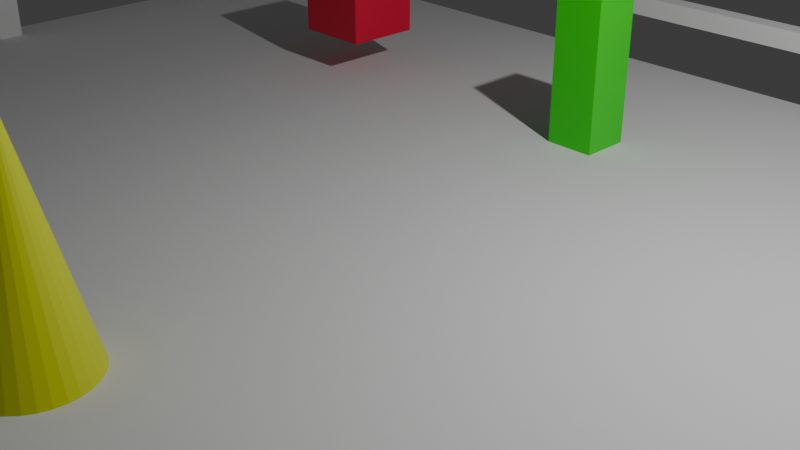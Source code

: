 # Source: Doorways_Milestone16_PorchAssetPass.blend  (saved by Blender 5.1.30; exported with 4.5.12 LTS)
import bpy
from mathutils import Matrix  # noqa: F401  (used for matrix-valued properties, if any)

bpy.ops.wm.read_factory_settings(use_empty=True)
scene = bpy.context.scene
scene.name = 'Scene'

# ---- collections
col_collection = bpy.data.collections.new('Collection'); scene.collection.children.link(col_collection)
col_00_blockout = bpy.data.collections.new('00_Blockout'); scene.collection.children.link(col_00_blockout)
col_01_porch = bpy.data.collections.new('01_Porch'); scene.collection.children.link(col_01_porch)
col_02_temple = bpy.data.collections.new('02_Temple'); scene.collection.children.link(col_02_temple)
col_03_mountains = bpy.data.collections.new('03_Mountains'); scene.collection.children.link(col_03_mountains)
col_04_waterfall = bpy.data.collections.new('04_Waterfall'); scene.collection.children.link(col_04_waterfall)
col_05_export = bpy.data.collections.new('05_Export'); scene.collection.children.link(col_05_export)

# ---- materials (node trees are filled in below, after node groups)
mat_material_003 = bpy.data.materials.new('Material.003')
mat_material_002 = bpy.data.materials.new('Material.002')
mat_mat_blckout_water = bpy.data.materials.new('MAT_Blckout_Water')
mat_material_001 = bpy.data.materials.new('Material.001')

# ---- material node trees
mat_material_003.use_nodes = True; mat_material_003.node_tree.nodes.clear()
_N = mat_material_003.node_tree.nodes; _L = mat_material_003.node_tree.links
n0 = _N.new('ShaderNodeBsdfPrincipled'); n0.name = 'Principled BSDF'; n0.location = (-200, 100)
n0.inputs[0].default_value = (0.01486, 0.8, 0.006589, 1.0)
n1 = _N.new('ShaderNodeOutputMaterial'); n1.name = 'Material Output'; n1.location = (200, 100)
_L.new(n0.outputs[0], n1.inputs[0])
n1.is_active_output = True
mat_material_002.use_nodes = True; mat_material_002.node_tree.nodes.clear()
_N = mat_material_002.node_tree.nodes; _L = mat_material_002.node_tree.links
n0 = _N.new('ShaderNodeBsdfPrincipled'); n0.name = 'Principled BSDF'; n0.location = (-200, 100)
n0.inputs[0].default_value = (0.7272, 0.8, 0.007224, 1.0)
n1 = _N.new('ShaderNodeOutputMaterial'); n1.name = 'Material Output'; n1.location = (200, 100)
_L.new(n0.outputs[0], n1.inputs[0])
n1.is_active_output = True
mat_mat_blckout_water.use_nodes = True; mat_mat_blckout_water.node_tree.nodes.clear()
_N = mat_mat_blckout_water.node_tree.nodes; _L = mat_mat_blckout_water.node_tree.links
n0 = _N.new('ShaderNodeBsdfPrincipled'); n0.name = 'Principled BSDF'; n0.location = (-200, 100)
n0.inputs[0].default_value = (0.08394, 0.0525, 0.8, 1.0)
n1 = _N.new('ShaderNodeOutputMaterial'); n1.name = 'Material Output'; n1.location = (200, 100)
_L.new(n0.outputs[0], n1.inputs[0])
n1.is_active_output = True
mat_material_001.use_nodes = True; mat_material_001.node_tree.nodes.clear()
_N = mat_material_001.node_tree.nodes; _L = mat_material_001.node_tree.links
n0 = _N.new('ShaderNodeBsdfPrincipled'); n0.name = 'Principled BSDF'; n0.location = (-200, 100)
n0.inputs[0].default_value = (0.8, 0.003506, 0.04644, 1.0)
n1 = _N.new('ShaderNodeOutputMaterial'); n1.name = 'Material Output'; n1.location = (200, 100)
_L.new(n0.outputs[0], n1.inputs[0])
n1.is_active_output = True

# ---- world
world_world = bpy.data.worlds.new('World'); scene.world = world_world
world_world.use_nodes = True; world_world.node_tree.nodes.clear()
_N = world_world.node_tree.nodes; _L = world_world.node_tree.links
n0 = _N.new('ShaderNodeOutputWorld'); n0.name = 'World Output'; n0.location = (200, 100)
n1 = _N.new('ShaderNodeBackground'); n1.name = 'Background'; n1.location = (-200, 100)
n1.inputs[0].default_value = (0.05088, 0.05088, 0.05088, 1.0)
_L.new(n1.outputs[0], n0.inputs[0])
n0.is_active_output = True
world_world.color = (0.05088, 0.05088, 0.05088)
world_world.sun_shadow_jitter_overblur = 0.0

# ---- cameras
cam_camera = bpy.data.cameras.new('Camera')
cam_camera.clip_end = 100.0
cam_camera.ortho_scale = 7.314

# ---- lights
light_light = bpy.data.lights.new('Light', 'POINT')
light_light.energy = 1000.0
light_light.shadow_soft_size = 0.1

# ---- meshes
me_cube_001 = bpy.data.meshes.new('Cube.001')
me_cube_001.from_pydata([(-9.0, -6.0, -0.2), (-9.0, -6.0, 0.2), (-9.0, 6.0, -0.2), (-9.0, 6.0, 0.2), (9.0, -6.0, -0.2), (9.0, -6.0, 0.2), (9.0, 6.0, -0.2), (9.0, 6.0, 0.2)], [], [(0, 1, 3, 2), (2, 3, 7, 6), (6, 7, 5, 4), (4, 5, 1, 0), (2, 6, 4, 0), (7, 3, 1, 5)])
_uv = me_cube_001.uv_layers.new(name='UVMap')
_uv.uv.foreach_set('vector', [0.375, 0.0, 0.625, 0.0, 0.625, 0.25, 0.375, 0.25, 0.375, 0.25, 0.625, 0.25, 0.625, 0.5, 0.375, 0.5, 0.375, 0.5, 0.625, 0.5, 0.625, 0.75, 0.375, 0.75, 0.375, 0.75, 0.625, 0.75, 0.625, 1.0, 0.375, 1.0, 0.125, 0.5, 0.375, 0.5, 0.375, 0.75, 0.125, 0.75, 0.625, 0.5, 0.875, 0.5, 0.875, 0.75, 0.625, 0.75])
me_cube_001.update()
me_cube_002 = bpy.data.meshes.new('Cube.002')
me_cube_002.from_pydata([(-7.0, -4.0, -0.25), (-7.0, -4.0, 0.25), (-7.0, 4.0, -0.25), (-7.0, 4.0, 0.25), (7.0, -4.0, -0.25), (7.0, -4.0, 0.25), (7.0, 4.0, -0.25), (7.0, 4.0, 0.25)], [], [(0, 1, 3, 2), (2, 3, 7, 6), (6, 7, 5, 4), (4, 5, 1, 0), (2, 6, 4, 0), (7, 3, 1, 5)])
_uv = me_cube_002.uv_layers.new(name='UVMap')
_uv.uv.foreach_set('vector', [0.375, 0.0, 0.625, 0.0, 0.625, 0.25, 0.375, 0.25, 0.375, 0.25, 0.625, 0.25, 0.625, 0.5, 0.375, 0.5, 0.375, 0.5, 0.625, 0.5, 0.625, 0.75, 0.375, 0.75, 0.375, 0.75, 0.625, 0.75, 0.625, 1.0, 0.375, 1.0, 0.125, 0.5, 0.375, 0.5, 0.375, 0.75, 0.125, 0.75, 0.625, 0.5, 0.875, 0.5, 0.875, 0.75, 0.625, 0.75])
me_cube_002.update()
me_cube_003 = bpy.data.meshes.new('Cube.003')
me_cube_003.from_pydata([(-6.0, -0.5, -0.125), (-6.0, -0.5, 0.125), (-6.0, 0.5, -0.125), (-6.0, 0.5, 0.125), (6.0, -0.5, -0.125), (6.0, -0.5, 0.125), (6.0, 0.5, -0.125), (6.0, 0.5, 0.125)], [], [(0, 1, 3, 2), (2, 3, 7, 6), (6, 7, 5, 4), (4, 5, 1, 0), (2, 6, 4, 0), (7, 3, 1, 5)])
_uv = me_cube_003.uv_layers.new(name='UVMap')
_uv.uv.foreach_set('vector', [0.375, 0.0, 0.625, 0.0, 0.625, 0.25, 0.375, 0.25, 0.375, 0.25, 0.625, 0.25, 0.625, 0.5, 0.375, 0.5, 0.375, 0.5, 0.625, 0.5, 0.625, 0.75, 0.375, 0.75, 0.375, 0.75, 0.625, 0.75, 0.625, 1.0, 0.375, 1.0, 0.125, 0.5, 0.375, 0.5, 0.375, 0.75, 0.125, 0.75, 0.625, 0.5, 0.875, 0.5, 0.875, 0.75, 0.625, 0.75])
me_cube_003.update()
me_cube_004 = bpy.data.meshes.new('Cube.004')
me_cube_004.from_pydata([(-6.0, -0.5, -0.125), (-6.0, -0.5, 0.125), (-6.0, 0.5, -0.125), (-6.0, 0.5, 0.125), (6.0, -0.5, -0.125), (6.0, -0.5, 0.125), (6.0, 0.5, -0.125), (6.0, 0.5, 0.125)], [], [(0, 1, 3, 2), (2, 3, 7, 6), (6, 7, 5, 4), (4, 5, 1, 0), (2, 6, 4, 0), (7, 3, 1, 5)])
_uv = me_cube_004.uv_layers.new(name='UVMap')
_uv.uv.foreach_set('vector', [0.375, 0.0, 0.625, 0.0, 0.625, 0.25, 0.375, 0.25, 0.375, 0.25, 0.625, 0.25, 0.625, 0.5, 0.375, 0.5, 0.375, 0.5, 0.625, 0.5, 0.625, 0.75, 0.375, 0.75, 0.375, 0.75, 0.625, 0.75, 0.625, 1.0, 0.375, 1.0, 0.125, 0.5, 0.375, 0.5, 0.375, 0.75, 0.125, 0.75, 0.625, 0.5, 0.875, 0.5, 0.875, 0.75, 0.625, 0.75])
me_cube_004.update()
me_cube_005 = bpy.data.meshes.new('Cube.005')
me_cube_005.from_pydata([(-6.0, -0.5, -0.125), (-6.0, -0.5, 0.125), (-6.0, 0.5, -0.125), (-6.0, 0.5, 0.125), (6.0, -0.5, -0.125), (6.0, -0.5, 0.125), (6.0, 0.5, -0.125), (6.0, 0.5, 0.125)], [], [(0, 1, 3, 2), (2, 3, 7, 6), (6, 7, 5, 4), (4, 5, 1, 0), (2, 6, 4, 0), (7, 3, 1, 5)])
_uv = me_cube_005.uv_layers.new(name='UVMap')
_uv.uv.foreach_set('vector', [0.375, 0.0, 0.625, 0.0, 0.625, 0.25, 0.375, 0.25, 0.375, 0.25, 0.625, 0.25, 0.625, 0.5, 0.375, 0.5, 0.375, 0.5, 0.625, 0.5, 0.625, 0.75, 0.375, 0.75, 0.375, 0.75, 0.625, 0.75, 0.625, 1.0, 0.375, 1.0, 0.125, 0.5, 0.375, 0.5, 0.375, 0.75, 0.125, 0.75, 0.625, 0.5, 0.875, 0.5, 0.875, 0.75, 0.625, 0.75])
me_cube_005.update()
me_cube_006 = bpy.data.meshes.new('Cube.006')
me_cube_006.from_pydata([(-6.0, -0.5, -0.125), (-6.0, -0.5, 0.125), (-6.0, 0.5, -0.125), (-6.0, 0.5, 0.125), (6.0, -0.5, -0.125), (6.0, -0.5, 0.125), (6.0, 0.5, -0.125), (6.0, 0.5, 0.125)], [], [(0, 1, 3, 2), (2, 3, 7, 6), (6, 7, 5, 4), (4, 5, 1, 0), (2, 6, 4, 0), (7, 3, 1, 5)])
_uv = me_cube_006.uv_layers.new(name='UVMap')
_uv.uv.foreach_set('vector', [0.375, 0.0, 0.625, 0.0, 0.625, 0.25, 0.375, 0.25, 0.375, 0.25, 0.625, 0.25, 0.625, 0.5, 0.375, 0.5, 0.375, 0.5, 0.625, 0.5, 0.625, 0.75, 0.375, 0.75, 0.375, 0.75, 0.625, 0.75, 0.625, 1.0, 0.375, 1.0, 0.125, 0.5, 0.375, 0.5, 0.375, 0.75, 0.125, 0.75, 0.625, 0.5, 0.875, 0.5, 0.875, 0.75, 0.625, 0.75])
me_cube_006.update()
me_cube_007 = bpy.data.meshes.new('Cube.007')
me_cube_007.from_pydata([(-6.0, -0.5, -0.125), (-6.0, -0.5, 0.125), (-6.0, 0.5, -0.125), (-6.0, 0.5, 0.125), (6.0, -0.5, -0.125), (6.0, -0.5, 0.125), (6.0, 0.5, -0.125), (6.0, 0.5, 0.125)], [], [(0, 1, 3, 2), (2, 3, 7, 6), (6, 7, 5, 4), (4, 5, 1, 0), (2, 6, 4, 0), (7, 3, 1, 5)])
_uv = me_cube_007.uv_layers.new(name='UVMap')
_uv.uv.foreach_set('vector', [0.375, 0.0, 0.625, 0.0, 0.625, 0.25, 0.375, 0.25, 0.375, 0.25, 0.625, 0.25, 0.625, 0.5, 0.375, 0.5, 0.375, 0.5, 0.625, 0.5, 0.625, 0.75, 0.375, 0.75, 0.375, 0.75, 0.625, 0.75, 0.625, 1.0, 0.375, 1.0, 0.125, 0.5, 0.375, 0.5, 0.375, 0.75, 0.125, 0.75, 0.625, 0.5, 0.875, 0.5, 0.875, 0.75, 0.625, 0.75])
me_cube_007.update()
me_cube_008 = bpy.data.meshes.new('Cube.008')
me_cube_008.from_pydata([(-6.0, -0.5, -0.125), (-6.0, -0.5, 0.125), (-6.0, 0.5, -0.125), (-6.0, 0.5, 0.125), (6.0, -0.5, -0.125), (6.0, -0.5, 0.125), (6.0, 0.5, -0.125), (6.0, 0.5, 0.125)], [], [(0, 1, 3, 2), (2, 3, 7, 6), (6, 7, 5, 4), (4, 5, 1, 0), (2, 6, 4, 0), (7, 3, 1, 5)])
_uv = me_cube_008.uv_layers.new(name='UVMap')
_uv.uv.foreach_set('vector', [0.375, 0.0, 0.625, 0.0, 0.625, 0.25, 0.375, 0.25, 0.375, 0.25, 0.625, 0.25, 0.625, 0.5, 0.375, 0.5, 0.375, 0.5, 0.625, 0.5, 0.625, 0.75, 0.375, 0.75, 0.375, 0.75, 0.625, 0.75, 0.625, 1.0, 0.375, 1.0, 0.125, 0.5, 0.375, 0.5, 0.375, 0.75, 0.125, 0.75, 0.625, 0.5, 0.875, 0.5, 0.875, 0.75, 0.625, 0.75])
me_cube_008.update()
me_cube_009 = bpy.data.meshes.new('Cube.009')
me_cube_009.from_pydata([(-6.0, -0.5, -0.125), (-6.0, -0.5, 0.125), (-6.0, 0.5, -0.125), (-6.0, 0.5, 0.125), (6.0, -0.5, -0.125), (6.0, -0.5, 0.125), (6.0, 0.5, -0.125), (6.0, 0.5, 0.125)], [], [(0, 1, 3, 2), (2, 3, 7, 6), (6, 7, 5, 4), (4, 5, 1, 0), (2, 6, 4, 0), (7, 3, 1, 5)])
_uv = me_cube_009.uv_layers.new(name='UVMap')
_uv.uv.foreach_set('vector', [0.375, 0.0, 0.625, 0.0, 0.625, 0.25, 0.375, 0.25, 0.375, 0.25, 0.625, 0.25, 0.625, 0.5, 0.375, 0.5, 0.375, 0.5, 0.625, 0.5, 0.625, 0.75, 0.375, 0.75, 0.375, 0.75, 0.625, 0.75, 0.625, 1.0, 0.375, 1.0, 0.125, 0.5, 0.375, 0.5, 0.375, 0.75, 0.125, 0.75, 0.625, 0.5, 0.875, 0.5, 0.875, 0.75, 0.625, 0.75])
me_cube_009.update()
me_cube_010 = bpy.data.meshes.new('Cube.010')
me_cube_010.from_pydata([(-6.0, -0.5, -0.125), (-6.0, -0.5, 0.125), (-6.0, 0.5, -0.125), (-6.0, 0.5, 0.125), (6.0, -0.5, -0.125), (6.0, -0.5, 0.125), (6.0, 0.5, -0.125), (6.0, 0.5, 0.125)], [], [(0, 1, 3, 2), (2, 3, 7, 6), (6, 7, 5, 4), (4, 5, 1, 0), (2, 6, 4, 0), (7, 3, 1, 5)])
_uv = me_cube_010.uv_layers.new(name='UVMap')
_uv.uv.foreach_set('vector', [0.375, 0.0, 0.625, 0.0, 0.625, 0.25, 0.375, 0.25, 0.375, 0.25, 0.625, 0.25, 0.625, 0.5, 0.375, 0.5, 0.375, 0.5, 0.625, 0.5, 0.625, 0.75, 0.375, 0.75, 0.375, 0.75, 0.625, 0.75, 0.625, 1.0, 0.375, 1.0, 0.125, 0.5, 0.375, 0.5, 0.375, 0.75, 0.125, 0.75, 0.625, 0.5, 0.875, 0.5, 0.875, 0.75, 0.625, 0.75])
me_cube_010.update()
me_cube_011 = bpy.data.meshes.new('Cube.011')
me_cube_011.from_pydata([(-6.0, -0.5, -0.125), (-6.0, -0.5, 0.125), (-6.0, 0.5, -0.125), (-6.0, 0.5, 0.125), (6.0, -0.5, -0.125), (6.0, -0.5, 0.125), (6.0, 0.5, -0.125), (6.0, 0.5, 0.125)], [], [(0, 1, 3, 2), (2, 3, 7, 6), (6, 7, 5, 4), (4, 5, 1, 0), (2, 6, 4, 0), (7, 3, 1, 5)])
_uv = me_cube_011.uv_layers.new(name='UVMap')
_uv.uv.foreach_set('vector', [0.375, 0.0, 0.625, 0.0, 0.625, 0.25, 0.375, 0.25, 0.375, 0.25, 0.625, 0.25, 0.625, 0.5, 0.375, 0.5, 0.375, 0.5, 0.625, 0.5, 0.625, 0.75, 0.375, 0.75, 0.375, 0.75, 0.625, 0.75, 0.625, 1.0, 0.375, 1.0, 0.125, 0.5, 0.375, 0.5, 0.375, 0.75, 0.125, 0.75, 0.625, 0.5, 0.875, 0.5, 0.875, 0.75, 0.625, 0.75])
me_cube_011.update()
me_cube_012 = bpy.data.meshes.new('Cube.012')
me_cube_012.from_pydata([(-5.0, -2.0, -1.6), (-5.0, -2.0, 1.6), (-5.0, 2.0, -1.6), (-5.0, 2.0, 1.6), (5.0, -2.0, -1.6), (5.0, -2.0, 1.6), (5.0, 2.0, -1.6), (5.0, 2.0, 1.6)], [], [(0, 1, 3, 2), (2, 3, 7, 6), (6, 7, 5, 4), (4, 5, 1, 0), (2, 6, 4, 0), (7, 3, 1, 5)])
_uv = me_cube_012.uv_layers.new(name='UVMap')
_uv.uv.foreach_set('vector', [0.375, 0.0, 0.625, 0.0, 0.625, 0.25, 0.375, 0.25, 0.375, 0.25, 0.625, 0.25, 0.625, 0.5, 0.375, 0.5, 0.375, 0.5, 0.625, 0.5, 0.625, 0.75, 0.375, 0.75, 0.375, 0.75, 0.625, 0.75, 0.625, 1.0, 0.375, 1.0, 0.125, 0.5, 0.375, 0.5, 0.375, 0.75, 0.125, 0.75, 0.625, 0.5, 0.875, 0.5, 0.875, 0.75, 0.625, 0.75])
me_cube_012.update()
me_cube_013 = bpy.data.meshes.new('Cube.013')
me_cube_013.from_pydata([(-6.0, -2.5, -0.3), (-6.0, -2.5, 0.3), (-6.0, 2.5, -0.3), (-6.0, 2.5, 0.3), (6.0, -2.5, -0.3), (6.0, -2.5, 0.3), (6.0, 2.5, -0.3), (6.0, 2.5, 0.3)], [], [(0, 1, 3, 2), (2, 3, 7, 6), (6, 7, 5, 4), (4, 5, 1, 0), (2, 6, 4, 0), (7, 3, 1, 5)])
_uv = me_cube_013.uv_layers.new(name='UVMap')
_uv.uv.foreach_set('vector', [0.375, 0.0, 0.625, 0.0, 0.625, 0.25, 0.375, 0.25, 0.375, 0.25, 0.625, 0.25, 0.625, 0.5, 0.375, 0.5, 0.375, 0.5, 0.625, 0.5, 0.625, 0.75, 0.375, 0.75, 0.375, 0.75, 0.625, 0.75, 0.625, 1.0, 0.375, 1.0, 0.125, 0.5, 0.375, 0.5, 0.375, 0.75, 0.125, 0.75, 0.625, 0.5, 0.875, 0.5, 0.875, 0.75, 0.625, 0.75])
me_cube_013.update()
me_cube_014 = bpy.data.meshes.new('Cube.014')
me_cube_014.from_pydata([(-0.225, -0.225, -2.0), (-0.225, -0.225, 2.0), (-0.225, 0.225, -2.0), (-0.225, 0.225, 2.0), (0.225, -0.225, -2.0), (0.225, -0.225, 2.0), (0.225, 0.225, -2.0), (0.225, 0.225, 2.0)], [], [(0, 1, 3, 2), (2, 3, 7, 6), (6, 7, 5, 4), (4, 5, 1, 0), (2, 6, 4, 0), (7, 3, 1, 5)])
_uv = me_cube_014.uv_layers.new(name='UVMap')
_uv.uv.foreach_set('vector', [0.375, 0.0, 0.625, 0.0, 0.625, 0.25, 0.375, 0.25, 0.375, 0.25, 0.625, 0.25, 0.625, 0.5, 0.375, 0.5, 0.375, 0.5, 0.625, 0.5, 0.625, 0.75, 0.375, 0.75, 0.375, 0.75, 0.625, 0.75, 0.625, 1.0, 0.375, 1.0, 0.125, 0.5, 0.375, 0.5, 0.375, 0.75, 0.125, 0.75, 0.625, 0.5, 0.875, 0.5, 0.875, 0.75, 0.625, 0.75])
me_cube_014.update()
me_cube_015 = bpy.data.meshes.new('Cube.015')
me_cube_015.from_pydata([(-0.225, -0.225, -2.0), (-0.225, -0.225, 2.0), (-0.225, 0.225, -2.0), (-0.225, 0.225, 2.0), (0.225, -0.225, -2.0), (0.225, -0.225, 2.0), (0.225, 0.225, -2.0), (0.225, 0.225, 2.0)], [], [(0, 1, 3, 2), (2, 3, 7, 6), (6, 7, 5, 4), (4, 5, 1, 0), (2, 6, 4, 0), (7, 3, 1, 5)])
_uv = me_cube_015.uv_layers.new(name='UVMap')
_uv.uv.foreach_set('vector', [0.375, 0.0, 0.625, 0.0, 0.625, 0.25, 0.375, 0.25, 0.375, 0.25, 0.625, 0.25, 0.625, 0.5, 0.375, 0.5, 0.375, 0.5, 0.625, 0.5, 0.625, 0.75, 0.375, 0.75, 0.375, 0.75, 0.625, 0.75, 0.625, 1.0, 0.375, 1.0, 0.125, 0.5, 0.375, 0.5, 0.375, 0.75, 0.125, 0.75, 0.625, 0.5, 0.875, 0.5, 0.875, 0.75, 0.625, 0.75])
me_cube_015.update()
me_cube_016 = bpy.data.meshes.new('Cube.016')
me_cube_016.from_pydata([(-0.225, -0.225, -2.0), (-0.225, -0.225, 2.0), (-0.225, 0.225, -2.0), (-0.225, 0.225, 2.0), (0.225, -0.225, -2.0), (0.225, -0.225, 2.0), (0.225, 0.225, -2.0), (0.225, 0.225, 2.0)], [], [(0, 1, 3, 2), (2, 3, 7, 6), (6, 7, 5, 4), (4, 5, 1, 0), (2, 6, 4, 0), (7, 3, 1, 5)])
_uv = me_cube_016.uv_layers.new(name='UVMap')
_uv.uv.foreach_set('vector', [0.375, 0.0, 0.625, 0.0, 0.625, 0.25, 0.375, 0.25, 0.375, 0.25, 0.625, 0.25, 0.625, 0.5, 0.375, 0.5, 0.375, 0.5, 0.625, 0.5, 0.625, 0.75, 0.375, 0.75, 0.375, 0.75, 0.625, 0.75, 0.625, 1.0, 0.375, 1.0, 0.125, 0.5, 0.375, 0.5, 0.375, 0.75, 0.125, 0.75, 0.625, 0.5, 0.875, 0.5, 0.875, 0.75, 0.625, 0.75])
me_cube_016.update()
me_cube_017 = bpy.data.meshes.new('Cube.017')
me_cube_017.from_pydata([(-0.225, -0.225, -2.0), (-0.225, -0.225, 2.0), (-0.225, 0.225, -2.0), (-0.225, 0.225, 2.0), (0.225, -0.225, -2.0), (0.225, -0.225, 2.0), (0.225, 0.225, -2.0), (0.225, 0.225, 2.0)], [], [(0, 1, 3, 2), (2, 3, 7, 6), (6, 7, 5, 4), (4, 5, 1, 0), (2, 6, 4, 0), (7, 3, 1, 5)])
_uv = me_cube_017.uv_layers.new(name='UVMap')
_uv.uv.foreach_set('vector', [0.375, 0.0, 0.625, 0.0, 0.625, 0.25, 0.375, 0.25, 0.375, 0.25, 0.625, 0.25, 0.625, 0.5, 0.375, 0.5, 0.375, 0.5, 0.625, 0.5, 0.625, 0.75, 0.375, 0.75, 0.375, 0.75, 0.625, 0.75, 0.625, 1.0, 0.375, 1.0, 0.125, 0.5, 0.375, 0.5, 0.375, 0.75, 0.125, 0.75, 0.625, 0.5, 0.875, 0.5, 0.875, 0.75, 0.625, 0.75])
me_cube_017.update()
me_cube_018 = bpy.data.meshes.new('Cube.018')
me_cube_018.from_pydata([(-8.75, -0.125, -0.125), (-8.75, -0.125, 0.125), (-8.75, 0.125, -0.125), (-8.75, 0.125, 0.125), (8.75, -0.125, -0.125), (8.75, -0.125, 0.125), (8.75, 0.125, -0.125), (8.75, 0.125, 0.125)], [], [(0, 1, 3, 2), (2, 3, 7, 6), (6, 7, 5, 4), (4, 5, 1, 0), (2, 6, 4, 0), (7, 3, 1, 5)])
_uv = me_cube_018.uv_layers.new(name='UVMap')
_uv.uv.foreach_set('vector', [0.375, 0.0, 0.625, 0.0, 0.625, 0.25, 0.375, 0.25, 0.375, 0.25, 0.625, 0.25, 0.625, 0.5, 0.375, 0.5, 0.375, 0.5, 0.625, 0.5, 0.625, 0.75, 0.375, 0.75, 0.375, 0.75, 0.625, 0.75, 0.625, 1.0, 0.375, 1.0, 0.125, 0.5, 0.375, 0.5, 0.375, 0.75, 0.125, 0.75, 0.625, 0.5, 0.875, 0.5, 0.875, 0.75, 0.625, 0.75])
me_cube_018.update()
me_cube_019 = bpy.data.meshes.new('Cube.019')
me_cube_019.from_pydata([(-0.125, -5.75, -0.125), (-0.125, -5.75, 0.125), (-0.125, 5.75, -0.125), (-0.125, 5.75, 0.125), (0.125, -5.75, -0.125), (0.125, -5.75, 0.125), (0.125, 5.75, -0.125), (0.125, 5.75, 0.125)], [], [(0, 1, 3, 2), (2, 3, 7, 6), (6, 7, 5, 4), (4, 5, 1, 0), (2, 6, 4, 0), (7, 3, 1, 5)])
_uv = me_cube_019.uv_layers.new(name='UVMap')
_uv.uv.foreach_set('vector', [0.375, 0.0, 0.625, 0.0, 0.625, 0.25, 0.375, 0.25, 0.375, 0.25, 0.625, 0.25, 0.625, 0.5, 0.375, 0.5, 0.375, 0.5, 0.625, 0.5, 0.625, 0.75, 0.375, 0.75, 0.375, 0.75, 0.625, 0.75, 0.625, 1.0, 0.375, 1.0, 0.125, 0.5, 0.375, 0.5, 0.375, 0.75, 0.125, 0.75, 0.625, 0.5, 0.875, 0.5, 0.875, 0.75, 0.625, 0.75])
me_cube_019.update()
me_cube_020 = bpy.data.meshes.new('Cube.020')
me_cube_020.from_pydata([(-0.125, -5.75, -0.125), (-0.125, -5.75, 0.125), (-0.125, 5.75, -0.125), (-0.125, 5.75, 0.125), (0.125, -5.75, -0.125), (0.125, -5.75, 0.125), (0.125, 5.75, -0.125), (0.125, 5.75, 0.125)], [], [(0, 1, 3, 2), (2, 3, 7, 6), (6, 7, 5, 4), (4, 5, 1, 0), (2, 6, 4, 0), (7, 3, 1, 5)])
_uv = me_cube_020.uv_layers.new(name='UVMap')
_uv.uv.foreach_set('vector', [0.375, 0.0, 0.625, 0.0, 0.625, 0.25, 0.375, 0.25, 0.375, 0.25, 0.625, 0.25, 0.625, 0.5, 0.375, 0.5, 0.375, 0.5, 0.625, 0.5, 0.625, 0.75, 0.375, 0.75, 0.375, 0.75, 0.625, 0.75, 0.625, 1.0, 0.375, 1.0, 0.125, 0.5, 0.375, 0.5, 0.375, 0.75, 0.125, 0.75, 0.625, 0.5, 0.875, 0.5, 0.875, 0.75, 0.625, 0.75])
me_cube_020.update()
me_cube_021 = bpy.data.meshes.new('Cube.021')
me_cube_021.from_pydata([(-1.3, -0.125, -0.125), (-1.3, -0.125, 0.125), (-1.3, 0.125, -0.125), (-1.3, 0.125, 0.125), (1.3, -0.125, -0.125), (1.3, -0.125, 0.125), (1.3, 0.125, -0.125), (1.3, 0.125, 0.125)], [], [(0, 1, 3, 2), (2, 3, 7, 6), (6, 7, 5, 4), (4, 5, 1, 0), (2, 6, 4, 0), (7, 3, 1, 5)])
_uv = me_cube_021.uv_layers.new(name='UVMap')
_uv.uv.foreach_set('vector', [0.375, 0.0, 0.625, 0.0, 0.625, 0.25, 0.375, 0.25, 0.375, 0.25, 0.625, 0.25, 0.625, 0.5, 0.375, 0.5, 0.375, 0.5, 0.625, 0.5, 0.625, 0.75, 0.375, 0.75, 0.375, 0.75, 0.625, 0.75, 0.625, 1.0, 0.375, 1.0, 0.125, 0.5, 0.375, 0.5, 0.375, 0.75, 0.125, 0.75, 0.625, 0.5, 0.875, 0.5, 0.875, 0.75, 0.625, 0.75])
me_cube_021.update()
me_cube_022 = bpy.data.meshes.new('Cube.022')
me_cube_022.from_pydata([(-1.3, -0.125, -0.125), (-1.3, -0.125, 0.125), (-1.3, 0.125, -0.125), (-1.3, 0.125, 0.125), (1.3, -0.125, -0.125), (1.3, -0.125, 0.125), (1.3, 0.125, -0.125), (1.3, 0.125, 0.125)], [], [(0, 1, 3, 2), (2, 3, 7, 6), (6, 7, 5, 4), (4, 5, 1, 0), (2, 6, 4, 0), (7, 3, 1, 5)])
_uv = me_cube_022.uv_layers.new(name='UVMap')
_uv.uv.foreach_set('vector', [0.375, 0.0, 0.625, 0.0, 0.625, 0.25, 0.375, 0.25, 0.375, 0.25, 0.625, 0.25, 0.625, 0.5, 0.375, 0.5, 0.375, 0.5, 0.625, 0.5, 0.625, 0.75, 0.375, 0.75, 0.375, 0.75, 0.625, 0.75, 0.625, 1.0, 0.375, 1.0, 0.125, 0.5, 0.375, 0.5, 0.375, 0.75, 0.125, 0.75, 0.625, 0.5, 0.875, 0.5, 0.875, 0.75, 0.625, 0.75])
me_cube_022.update()
me_cube_023 = bpy.data.meshes.new('Cube.023')
me_cube_023.from_pydata([(-0.175, -0.175, -0.6), (-0.175, -0.175, 0.6), (-0.175, 0.175, -0.6), (-0.175, 0.175, 0.6), (0.175, -0.175, -0.6), (0.175, -0.175, 0.6), (0.175, 0.175, -0.6), (0.175, 0.175, 0.6)], [], [(0, 1, 3, 2), (2, 3, 7, 6), (6, 7, 5, 4), (4, 5, 1, 0), (2, 6, 4, 0), (7, 3, 1, 5)])
_uv = me_cube_023.uv_layers.new(name='UVMap')
_uv.uv.foreach_set('vector', [0.375, 0.0, 0.625, 0.0, 0.625, 0.25, 0.375, 0.25, 0.375, 0.25, 0.625, 0.25, 0.625, 0.5, 0.375, 0.5, 0.375, 0.5, 0.625, 0.5, 0.625, 0.75, 0.375, 0.75, 0.375, 0.75, 0.625, 0.75, 0.625, 1.0, 0.375, 1.0, 0.125, 0.5, 0.375, 0.5, 0.375, 0.75, 0.125, 0.75, 0.625, 0.5, 0.875, 0.5, 0.875, 0.75, 0.625, 0.75])
me_cube_023.update()
me_cube_024 = bpy.data.meshes.new('Cube.024')
me_cube_024.from_pydata([(-0.175, -0.175, -0.6), (-0.175, -0.175, 0.6), (-0.175, 0.175, -0.6), (-0.175, 0.175, 0.6), (0.175, -0.175, -0.6), (0.175, -0.175, 0.6), (0.175, 0.175, -0.6), (0.175, 0.175, 0.6)], [], [(0, 1, 3, 2), (2, 3, 7, 6), (6, 7, 5, 4), (4, 5, 1, 0), (2, 6, 4, 0), (7, 3, 1, 5)])
_uv = me_cube_024.uv_layers.new(name='UVMap')
_uv.uv.foreach_set('vector', [0.375, 0.0, 0.625, 0.0, 0.625, 0.25, 0.375, 0.25, 0.375, 0.25, 0.625, 0.25, 0.625, 0.5, 0.375, 0.5, 0.375, 0.5, 0.625, 0.5, 0.625, 0.75, 0.375, 0.75, 0.375, 0.75, 0.625, 0.75, 0.625, 1.0, 0.375, 1.0, 0.125, 0.5, 0.375, 0.5, 0.375, 0.75, 0.125, 0.75, 0.625, 0.5, 0.875, 0.5, 0.875, 0.75, 0.625, 0.75])
me_cube_024.update()
me_cube_025 = bpy.data.meshes.new('Cube.025')
me_cube_025.from_pydata([(-0.175, -0.175, -0.6), (-0.175, -0.175, 0.6), (-0.175, 0.175, -0.6), (-0.175, 0.175, 0.6), (0.175, -0.175, -0.6), (0.175, -0.175, 0.6), (0.175, 0.175, -0.6), (0.175, 0.175, 0.6)], [], [(0, 1, 3, 2), (2, 3, 7, 6), (6, 7, 5, 4), (4, 5, 1, 0), (2, 6, 4, 0), (7, 3, 1, 5)])
_uv = me_cube_025.uv_layers.new(name='UVMap')
_uv.uv.foreach_set('vector', [0.375, 0.0, 0.625, 0.0, 0.625, 0.25, 0.375, 0.25, 0.375, 0.25, 0.625, 0.25, 0.625, 0.5, 0.375, 0.5, 0.375, 0.5, 0.625, 0.5, 0.625, 0.75, 0.375, 0.75, 0.375, 0.75, 0.625, 0.75, 0.625, 1.0, 0.375, 1.0, 0.125, 0.5, 0.375, 0.5, 0.375, 0.75, 0.125, 0.75, 0.625, 0.5, 0.875, 0.5, 0.875, 0.75, 0.625, 0.75])
me_cube_025.update()
me_cube_026 = bpy.data.meshes.new('Cube.026')
me_cube_026.from_pydata([(-0.175, -0.175, -0.6), (-0.175, -0.175, 0.6), (-0.175, 0.175, -0.6), (-0.175, 0.175, 0.6), (0.175, -0.175, -0.6), (0.175, -0.175, 0.6), (0.175, 0.175, -0.6), (0.175, 0.175, 0.6)], [], [(0, 1, 3, 2), (2, 3, 7, 6), (6, 7, 5, 4), (4, 5, 1, 0), (2, 6, 4, 0), (7, 3, 1, 5)])
_uv = me_cube_026.uv_layers.new(name='UVMap')
_uv.uv.foreach_set('vector', [0.375, 0.0, 0.625, 0.0, 0.625, 0.25, 0.375, 0.25, 0.375, 0.25, 0.625, 0.25, 0.625, 0.5, 0.375, 0.5, 0.375, 0.5, 0.625, 0.5, 0.625, 0.75, 0.375, 0.75, 0.375, 0.75, 0.625, 0.75, 0.625, 1.0, 0.375, 1.0, 0.125, 0.5, 0.375, 0.5, 0.375, 0.75, 0.125, 0.75, 0.625, 0.5, 0.875, 0.5, 0.875, 0.75, 0.625, 0.75])
me_cube_026.update()
me_cube_027 = bpy.data.meshes.new('Cube.027')
me_cube_027.from_pydata([(-0.175, -0.175, -0.6), (-0.175, -0.175, 0.6), (-0.175, 0.175, -0.6), (-0.175, 0.175, 0.6), (0.175, -0.175, -0.6), (0.175, -0.175, 0.6), (0.175, 0.175, -0.6), (0.175, 0.175, 0.6)], [], [(0, 1, 3, 2), (2, 3, 7, 6), (6, 7, 5, 4), (4, 5, 1, 0), (2, 6, 4, 0), (7, 3, 1, 5)])
_uv = me_cube_027.uv_layers.new(name='UVMap')
_uv.uv.foreach_set('vector', [0.375, 0.0, 0.625, 0.0, 0.625, 0.25, 0.375, 0.25, 0.375, 0.25, 0.625, 0.25, 0.625, 0.5, 0.375, 0.5, 0.375, 0.5, 0.625, 0.5, 0.625, 0.75, 0.375, 0.75, 0.375, 0.75, 0.625, 0.75, 0.625, 1.0, 0.375, 1.0, 0.125, 0.5, 0.375, 0.5, 0.375, 0.75, 0.125, 0.75, 0.625, 0.5, 0.875, 0.5, 0.875, 0.75, 0.625, 0.75])
me_cube_027.update()
me_cube_028 = bpy.data.meshes.new('Cube.028')
me_cube_028.from_pydata([(-0.175, -0.175, -0.6), (-0.175, -0.175, 0.6), (-0.175, 0.175, -0.6), (-0.175, 0.175, 0.6), (0.175, -0.175, -0.6), (0.175, -0.175, 0.6), (0.175, 0.175, -0.6), (0.175, 0.175, 0.6)], [], [(0, 1, 3, 2), (2, 3, 7, 6), (6, 7, 5, 4), (4, 5, 1, 0), (2, 6, 4, 0), (7, 3, 1, 5)])
_uv = me_cube_028.uv_layers.new(name='UVMap')
_uv.uv.foreach_set('vector', [0.375, 0.0, 0.625, 0.0, 0.625, 0.25, 0.375, 0.25, 0.375, 0.25, 0.625, 0.25, 0.625, 0.5, 0.375, 0.5, 0.375, 0.5, 0.625, 0.5, 0.625, 0.75, 0.375, 0.75, 0.375, 0.75, 0.625, 0.75, 0.625, 1.0, 0.375, 1.0, 0.125, 0.5, 0.375, 0.5, 0.375, 0.75, 0.125, 0.75, 0.625, 0.5, 0.875, 0.5, 0.875, 0.75, 0.625, 0.75])
me_cube_028.update()
me_cube_031 = bpy.data.meshes.new('Cube.031')
me_cube_031.from_pydata([(-1.0, -1.0, -1.0), (-1.0, -1.0, 1.0), (-1.0, 1.0, -1.0), (-1.0, 1.0, 1.0), (1.0, -1.0, -1.0), (1.0, -1.0, 1.0), (1.0, 1.0, -1.0), (1.0, 1.0, 1.0)], [], [(0, 1, 3, 2), (2, 3, 7, 6), (6, 7, 5, 4), (4, 5, 1, 0), (2, 6, 4, 0), (7, 3, 1, 5)])
_uv = me_cube_031.uv_layers.new(name='UVMap')
_uv.uv.foreach_set('vector', [0.375, 0.0, 0.625, 0.0, 0.625, 0.25, 0.375, 0.25, 0.375, 0.25, 0.625, 0.25, 0.625, 0.5, 0.375, 0.5, 0.375, 0.5, 0.625, 0.5, 0.625, 0.75, 0.375, 0.75, 0.375, 0.75, 0.625, 0.75, 0.625, 1.0, 0.375, 1.0, 0.125, 0.5, 0.375, 0.5, 0.375, 0.75, 0.125, 0.75, 0.625, 0.5, 0.875, 0.5, 0.875, 0.75, 0.625, 0.75])
me_cube_031.materials.append(mat_material_003)
me_cube_031.update()
me_cone_009 = bpy.data.meshes.new('Cone.009')
me_cone_009.from_pydata([(0.0, 0.6, -1.25), (0.1171, 0.5885, -1.25), (0.2296, 0.5543, -1.25), (0.3333, 0.4989, -1.25), (0.4243, 0.4243, -1.25), (0.4989, 0.3333, -1.25), (0.5543, 0.2296, -1.25), (0.5885, 0.1171, -1.25), (0.6, 0.0, -1.25), (0.5885, -0.1171, -1.25), (0.5543, -0.2296, -1.25), (0.4989, -0.3333, -1.25), (0.4243, -0.4243, -1.25), (0.3333, -0.4989, -1.25), (0.2296, -0.5543, -1.25), (0.1171, -0.5885, -1.25), (0.0, -0.6, -1.25), (-0.1171, -0.5885, -1.25), (-0.2296, -0.5543, -1.25), (-0.3333, -0.4989, -1.25), (-0.4243, -0.4243, -1.25), (-0.4989, -0.3333, -1.25), (-0.5543, -0.2296, -1.25), (-0.5885, -0.1171, -1.25), (-0.6, 0.0, -1.25), (-0.5885, 0.1171, -1.25), (-0.5543, 0.2296, -1.25), (-0.4989, 0.3333, -1.25), (-0.4243, 0.4243, -1.25), (-0.3333, 0.4989, -1.25), (-0.2296, 0.5543, -1.25), (-0.1171, 0.5885, -1.25), (0.0, 0.0, 1.25)], [], [(0, 32, 1), (1, 32, 2), (2, 32, 3), (3, 32, 4), (4, 32, 5), (5, 32, 6), (6, 32, 7), (7, 32, 8), (8, 32, 9), (9, 32, 10), (10, 32, 11), (11, 32, 12), (12, 32, 13), (13, 32, 14), (14, 32, 15), (15, 32, 16), (16, 32, 17), (17, 32, 18), (18, 32, 19), (19, 32, 20), (20, 32, 21), (21, 32, 22), (22, 32, 23), (23, 32, 24), (24, 32, 25), (25, 32, 26), (26, 32, 27), (27, 32, 28), (28, 32, 29), (29, 32, 30), (0, 1, 2, 3, 4, 5, 6, 7, 8, 9, 10, 11, 12, 13, 14, 15, 16, 17, 18, 19, 20, 21, 22, 23, 24, 25, 26, 27, 28, 29, 30, 31), (30, 32, 31), (31, 32, 0)])
_uv = me_cone_009.uv_layers.new(name='UVMap')
_uv.uv.foreach_set('vector', [0.25, 0.49, 0.25, 0.25, 0.2968, 0.4854, 0.2968, 0.4854, 0.25, 0.25, 0.3418, 0.4717, 0.3418, 0.4717, 0.25, 0.25, 0.3833, 0.4496, 0.3833, 0.4496, 0.25, 0.25, 0.4197, 0.4197, 0.4197, 0.4197, 0.25, 0.25, 0.4496, 0.3833, 0.4496, 0.3833, 0.25, 0.25, 0.4717, 0.3418, 0.4717, 0.3418, 0.25, 0.25, 0.4854, 0.2968, 0.4854, 0.2968, 0.25, 0.25, 0.49, 0.25, 0.49, 0.25, 0.25, 0.25, 0.4854, 0.2032, 0.4854, 0.2032, 0.25, 0.25, 0.4717, 0.1582, 0.4717, 0.1582, 0.25, 0.25, 0.4496, 0.1167, 0.4496, 0.1167, 0.25, 0.25, 0.4197, 0.08029, 0.4197, 0.08029, 0.25, 0.25, 0.3833, 0.05045, 0.3833, 0.05045, 0.25, 0.25, 0.3418, 0.02827, 0.3418, 0.02827, 0.25, 0.25, 0.2968, 0.01461, 0.2968, 0.01461, 0.25, 0.25, 0.25, 0.01, 0.25, 0.01, 0.25, 0.25, 0.2032, 0.01461, 0.2032, 0.01461, 0.25, 0.25, 0.1582, 0.02827, 0.1582, 0.02827, 0.25, 0.25, 0.1167, 0.05045, 0.1167, 0.05045, 0.25, 0.25, 0.08029, 0.08029, 0.08029, 0.08029, 0.25, 0.25, 0.05045, 0.1167, 0.05045, 0.1167, 0.25, 0.25, 0.02827, 0.1582, 0.02827, 0.1582, 0.25, 0.25, 0.01461, 0.2032, 0.01461, 0.2032, 0.25, 0.25, 0.01, 0.25, 0.01, 0.25, 0.25, 0.25, 0.01461, 0.2968, 0.01461, 0.2968, 0.25, 0.25, 0.02827, 0.3418, 0.02827, 0.3418, 0.25, 0.25, 0.05045, 0.3833, 0.05045, 0.3833, 0.25, 0.25, 0.08029, 0.4197, 0.08029, 0.4197, 0.25, 0.25, 0.1167, 0.4496, 0.1167, 0.4496, 0.25, 0.25, 0.1582, 0.4717, 0.75, 0.49, 0.7968, 0.4854, 0.8418, 0.4717, 0.8833, 0.4496, 0.9197, 0.4197, 0.9496, 0.3833, 0.9717, 0.3418, 0.9854, 0.2968, 0.99, 0.25, 0.9854, 0.2032, 0.9717, 0.1582, 0.9496, 0.1167, 0.9197, 0.08029, 0.8833, 0.05045, 0.8418, 0.02827, 0.7968, 0.01461, 0.75, 0.01, 0.7032, 0.01461, 0.6582, 0.02827, 0.6167, 0.05045, 0.5803, 0.08029, 0.5504, 0.1167, 0.5283, 0.1582, 0.5146, 0.2032, 0.51, 0.25, 0.5146, 0.2968, 0.5283, 0.3418, 0.5504, 0.3833, 0.5803, 0.4197, 0.6167, 0.4496, 0.6582, 0.4717, 0.7032, 0.4854, 0.1582, 0.4717, 0.25, 0.25, 0.2032, 0.4854, 0.2032, 0.4854, 0.25, 0.25, 0.25, 0.49])
me_cone_009.materials.append(mat_material_002)
me_cone_009.update()
me_cone = bpy.data.meshes.new('Cone')
me_cone.from_pydata([(0.0, 5.0, -7.0), (1.171, 4.904, -7.0), (2.296, 4.619, -7.0), (3.333, 4.157, -7.0), (4.243, 3.536, -7.0), (4.989, 2.778, -7.0), (5.543, 1.913, -7.0), (5.885, 0.9755, -7.0), (6.0, 0.0, -7.0), (5.885, -0.9755, -7.0), (5.543, -1.913, -7.0), (4.989, -2.778, -7.0), (4.243, -3.536, -7.0), (3.333, -4.157, -7.0), (2.296, -4.619, -7.0), (1.171, -4.904, -7.0), (0.0, -5.0, -7.0), (-1.171, -4.904, -7.0), (-2.296, -4.619, -7.0), (-3.333, -4.157, -7.0), (-4.243, -3.536, -7.0), (-4.989, -2.778, -7.0), (-5.543, -1.913, -7.0), (-5.885, -0.9755, -7.0), (-6.0, 0.0, -7.0), (-5.885, 0.9755, -7.0), (-5.543, 1.913, -7.0), (-4.989, 2.778, -7.0), (-4.243, 3.536, -7.0), (-3.333, 4.157, -7.0), (-2.296, 4.619, -7.0), (-1.171, 4.904, -7.0), (0.0, 0.0, 7.0)], [], [(0, 32, 1), (1, 32, 2), (2, 32, 3), (3, 32, 4), (4, 32, 5), (5, 32, 6), (6, 32, 7), (7, 32, 8), (8, 32, 9), (9, 32, 10), (10, 32, 11), (11, 32, 12), (12, 32, 13), (13, 32, 14), (14, 32, 15), (15, 32, 16), (16, 32, 17), (17, 32, 18), (18, 32, 19), (19, 32, 20), (20, 32, 21), (21, 32, 22), (22, 32, 23), (23, 32, 24), (24, 32, 25), (25, 32, 26), (26, 32, 27), (27, 32, 28), (28, 32, 29), (29, 32, 30), (0, 1, 2, 3, 4, 5, 6, 7, 8, 9, 10, 11, 12, 13, 14, 15, 16, 17, 18, 19, 20, 21, 22, 23, 24, 25, 26, 27, 28, 29, 30, 31), (30, 32, 31), (31, 32, 0)])
_uv = me_cone.uv_layers.new(name='UVMap')
_uv.uv.foreach_set('vector', [0.25, 0.49, 0.25, 0.25, 0.2968, 0.4854, 0.2968, 0.4854, 0.25, 0.25, 0.3418, 0.4717, 0.3418, 0.4717, 0.25, 0.25, 0.3833, 0.4496, 0.3833, 0.4496, 0.25, 0.25, 0.4197, 0.4197, 0.4197, 0.4197, 0.25, 0.25, 0.4496, 0.3833, 0.4496, 0.3833, 0.25, 0.25, 0.4717, 0.3418, 0.4717, 0.3418, 0.25, 0.25, 0.4854, 0.2968, 0.4854, 0.2968, 0.25, 0.25, 0.49, 0.25, 0.49, 0.25, 0.25, 0.25, 0.4854, 0.2032, 0.4854, 0.2032, 0.25, 0.25, 0.4717, 0.1582, 0.4717, 0.1582, 0.25, 0.25, 0.4496, 0.1167, 0.4496, 0.1167, 0.25, 0.25, 0.4197, 0.08029, 0.4197, 0.08029, 0.25, 0.25, 0.3833, 0.05045, 0.3833, 0.05045, 0.25, 0.25, 0.3418, 0.02827, 0.3418, 0.02827, 0.25, 0.25, 0.2968, 0.01461, 0.2968, 0.01461, 0.25, 0.25, 0.25, 0.01, 0.25, 0.01, 0.25, 0.25, 0.2032, 0.01461, 0.2032, 0.01461, 0.25, 0.25, 0.1582, 0.02827, 0.1582, 0.02827, 0.25, 0.25, 0.1167, 0.05045, 0.1167, 0.05045, 0.25, 0.25, 0.08029, 0.08029, 0.08029, 0.08029, 0.25, 0.25, 0.05045, 0.1167, 0.05045, 0.1167, 0.25, 0.25, 0.02827, 0.1582, 0.02827, 0.1582, 0.25, 0.25, 0.01461, 0.2032, 0.01461, 0.2032, 0.25, 0.25, 0.01, 0.25, 0.01, 0.25, 0.25, 0.25, 0.01461, 0.2968, 0.01461, 0.2968, 0.25, 0.25, 0.02827, 0.3418, 0.02827, 0.3418, 0.25, 0.25, 0.05045, 0.3833, 0.05045, 0.3833, 0.25, 0.25, 0.08029, 0.4197, 0.08029, 0.4197, 0.25, 0.25, 0.1167, 0.4496, 0.1167, 0.4496, 0.25, 0.25, 0.1582, 0.4717, 0.75, 0.49, 0.7968, 0.4854, 0.8418, 0.4717, 0.8833, 0.4496, 0.9197, 0.4197, 0.9496, 0.3833, 0.9717, 0.3418, 0.9854, 0.2968, 0.99, 0.25, 0.9854, 0.2032, 0.9717, 0.1582, 0.9496, 0.1167, 0.9197, 0.08029, 0.8833, 0.05045, 0.8418, 0.02827, 0.7968, 0.01461, 0.75, 0.01, 0.7032, 0.01461, 0.6582, 0.02827, 0.6167, 0.05045, 0.5803, 0.08029, 0.5504, 0.1167, 0.5283, 0.1582, 0.5146, 0.2032, 0.51, 0.25, 0.5146, 0.2968, 0.5283, 0.3418, 0.5504, 0.3833, 0.5803, 0.4197, 0.6167, 0.4496, 0.6582, 0.4717, 0.7032, 0.4854, 0.1582, 0.4717, 0.25, 0.25, 0.2032, 0.4854, 0.2032, 0.4854, 0.25, 0.25, 0.25, 0.49])
me_cone.update()
me_cone_001 = bpy.data.meshes.new('Cone.001')
me_cone_001.from_pydata([(0.0, 5.5, -8.0), (1.268, 5.394, -8.0), (2.487, 5.081, -8.0), (3.611, 4.573, -8.0), (4.596, 3.889, -8.0), (5.405, 3.056, -8.0), (6.005, 2.105, -8.0), (6.375, 1.073, -8.0), (6.5, 0.0, -8.0), (6.375, -1.073, -8.0), (6.005, -2.105, -8.0), (5.405, -3.056, -8.0), (4.596, -3.889, -8.0), (3.611, -4.573, -8.0), (2.487, -5.081, -8.0), (1.268, -5.394, -8.0), (0.0, -5.5, -8.0), (-1.268, -5.394, -8.0), (-2.487, -5.081, -8.0), (-3.611, -4.573, -8.0), (-4.596, -3.889, -8.0), (-5.405, -3.056, -8.0), (-6.005, -2.105, -8.0), (-6.375, -1.073, -8.0), (-6.5, 0.0, -8.0), (-6.375, 1.073, -8.0), (-6.005, 2.105, -8.0), (-5.405, 3.056, -8.0), (-4.596, 3.889, -8.0), (-3.611, 4.573, -8.0), (-2.487, 5.081, -8.0), (-1.268, 5.394, -8.0), (0.0, 0.0, 8.0)], [], [(0, 32, 1), (1, 32, 2), (2, 32, 3), (3, 32, 4), (4, 32, 5), (5, 32, 6), (6, 32, 7), (7, 32, 8), (8, 32, 9), (9, 32, 10), (10, 32, 11), (11, 32, 12), (12, 32, 13), (13, 32, 14), (14, 32, 15), (15, 32, 16), (16, 32, 17), (17, 32, 18), (18, 32, 19), (19, 32, 20), (20, 32, 21), (21, 32, 22), (22, 32, 23), (23, 32, 24), (24, 32, 25), (25, 32, 26), (26, 32, 27), (27, 32, 28), (28, 32, 29), (29, 32, 30), (0, 1, 2, 3, 4, 5, 6, 7, 8, 9, 10, 11, 12, 13, 14, 15, 16, 17, 18, 19, 20, 21, 22, 23, 24, 25, 26, 27, 28, 29, 30, 31), (30, 32, 31), (31, 32, 0)])
_uv = me_cone_001.uv_layers.new(name='UVMap')
_uv.uv.foreach_set('vector', [0.25, 0.49, 0.25, 0.25, 0.2968, 0.4854, 0.2968, 0.4854, 0.25, 0.25, 0.3418, 0.4717, 0.3418, 0.4717, 0.25, 0.25, 0.3833, 0.4496, 0.3833, 0.4496, 0.25, 0.25, 0.4197, 0.4197, 0.4197, 0.4197, 0.25, 0.25, 0.4496, 0.3833, 0.4496, 0.3833, 0.25, 0.25, 0.4717, 0.3418, 0.4717, 0.3418, 0.25, 0.25, 0.4854, 0.2968, 0.4854, 0.2968, 0.25, 0.25, 0.49, 0.25, 0.49, 0.25, 0.25, 0.25, 0.4854, 0.2032, 0.4854, 0.2032, 0.25, 0.25, 0.4717, 0.1582, 0.4717, 0.1582, 0.25, 0.25, 0.4496, 0.1167, 0.4496, 0.1167, 0.25, 0.25, 0.4197, 0.08029, 0.4197, 0.08029, 0.25, 0.25, 0.3833, 0.05045, 0.3833, 0.05045, 0.25, 0.25, 0.3418, 0.02827, 0.3418, 0.02827, 0.25, 0.25, 0.2968, 0.01461, 0.2968, 0.01461, 0.25, 0.25, 0.25, 0.01, 0.25, 0.01, 0.25, 0.25, 0.2032, 0.01461, 0.2032, 0.01461, 0.25, 0.25, 0.1582, 0.02827, 0.1582, 0.02827, 0.25, 0.25, 0.1167, 0.05045, 0.1167, 0.05045, 0.25, 0.25, 0.08029, 0.08029, 0.08029, 0.08029, 0.25, 0.25, 0.05045, 0.1167, 0.05045, 0.1167, 0.25, 0.25, 0.02827, 0.1582, 0.02827, 0.1582, 0.25, 0.25, 0.01461, 0.2032, 0.01461, 0.2032, 0.25, 0.25, 0.01, 0.25, 0.01, 0.25, 0.25, 0.25, 0.01461, 0.2968, 0.01461, 0.2968, 0.25, 0.25, 0.02827, 0.3418, 0.02827, 0.3418, 0.25, 0.25, 0.05045, 0.3833, 0.05045, 0.3833, 0.25, 0.25, 0.08029, 0.4197, 0.08029, 0.4197, 0.25, 0.25, 0.1167, 0.4496, 0.1167, 0.4496, 0.25, 0.25, 0.1582, 0.4717, 0.75, 0.49, 0.7968, 0.4854, 0.8418, 0.4717, 0.8833, 0.4496, 0.9197, 0.4197, 0.9496, 0.3833, 0.9717, 0.3418, 0.9854, 0.2968, 0.99, 0.25, 0.9854, 0.2032, 0.9717, 0.1582, 0.9496, 0.1167, 0.9197, 0.08029, 0.8833, 0.05045, 0.8418, 0.02827, 0.7968, 0.01461, 0.75, 0.01, 0.7032, 0.01461, 0.6582, 0.02827, 0.6167, 0.05045, 0.5803, 0.08029, 0.5504, 0.1167, 0.5283, 0.1582, 0.5146, 0.2032, 0.51, 0.25, 0.5146, 0.2968, 0.5283, 0.3418, 0.5504, 0.3833, 0.5803, 0.4197, 0.6167, 0.4496, 0.6582, 0.4717, 0.7032, 0.4854, 0.1582, 0.4717, 0.25, 0.25, 0.2032, 0.4854, 0.2032, 0.4854, 0.25, 0.25, 0.25, 0.49])
me_cone_001.update()
me_cone_002 = bpy.data.meshes.new('Cone.002')
me_cone_002.from_pydata([(0.0, 7.0, -6.5), (1.073, 6.865, -6.5), (2.105, 6.467, -6.5), (3.056, 5.82, -6.5), (3.889, 4.95, -6.5), (4.573, 3.889, -6.5), (5.081, 2.679, -6.5), (5.394, 1.366, -6.5), (5.5, 0.0, -6.5), (5.394, -1.366, -6.5), (5.081, -2.679, -6.5), (4.573, -3.889, -6.5), (3.889, -4.95, -6.5), (3.056, -5.82, -6.5), (2.105, -6.467, -6.5), (1.073, -6.865, -6.5), (0.0, -7.0, -6.5), (-1.073, -6.865, -6.5), (-2.105, -6.467, -6.5), (-3.056, -5.82, -6.5), (-3.889, -4.95, -6.5), (-4.573, -3.889, -6.5), (-5.081, -2.679, -6.5), (-5.394, -1.366, -6.5), (-5.5, 0.0, -6.5), (-5.394, 1.366, -6.5), (-5.081, 2.679, -6.5), (-4.573, 3.889, -6.5), (-3.889, 4.95, -6.5), (-3.056, 5.82, -6.5), (-2.105, 6.467, -6.5), (-1.073, 6.865, -6.5), (0.0, 0.0, 6.5)], [], [(0, 32, 1), (1, 32, 2), (2, 32, 3), (3, 32, 4), (4, 32, 5), (5, 32, 6), (6, 32, 7), (7, 32, 8), (8, 32, 9), (9, 32, 10), (10, 32, 11), (11, 32, 12), (12, 32, 13), (13, 32, 14), (14, 32, 15), (15, 32, 16), (16, 32, 17), (17, 32, 18), (18, 32, 19), (19, 32, 20), (20, 32, 21), (21, 32, 22), (22, 32, 23), (23, 32, 24), (24, 32, 25), (25, 32, 26), (26, 32, 27), (27, 32, 28), (28, 32, 29), (29, 32, 30), (0, 1, 2, 3, 4, 5, 6, 7, 8, 9, 10, 11, 12, 13, 14, 15, 16, 17, 18, 19, 20, 21, 22, 23, 24, 25, 26, 27, 28, 29, 30, 31), (30, 32, 31), (31, 32, 0)])
_uv = me_cone_002.uv_layers.new(name='UVMap')
_uv.uv.foreach_set('vector', [0.25, 0.49, 0.25, 0.25, 0.2968, 0.4854, 0.2968, 0.4854, 0.25, 0.25, 0.3418, 0.4717, 0.3418, 0.4717, 0.25, 0.25, 0.3833, 0.4496, 0.3833, 0.4496, 0.25, 0.25, 0.4197, 0.4197, 0.4197, 0.4197, 0.25, 0.25, 0.4496, 0.3833, 0.4496, 0.3833, 0.25, 0.25, 0.4717, 0.3418, 0.4717, 0.3418, 0.25, 0.25, 0.4854, 0.2968, 0.4854, 0.2968, 0.25, 0.25, 0.49, 0.25, 0.49, 0.25, 0.25, 0.25, 0.4854, 0.2032, 0.4854, 0.2032, 0.25, 0.25, 0.4717, 0.1582, 0.4717, 0.1582, 0.25, 0.25, 0.4496, 0.1167, 0.4496, 0.1167, 0.25, 0.25, 0.4197, 0.08029, 0.4197, 0.08029, 0.25, 0.25, 0.3833, 0.05045, 0.3833, 0.05045, 0.25, 0.25, 0.3418, 0.02827, 0.3418, 0.02827, 0.25, 0.25, 0.2968, 0.01461, 0.2968, 0.01461, 0.25, 0.25, 0.25, 0.01, 0.25, 0.01, 0.25, 0.25, 0.2032, 0.01461, 0.2032, 0.01461, 0.25, 0.25, 0.1582, 0.02827, 0.1582, 0.02827, 0.25, 0.25, 0.1167, 0.05045, 0.1167, 0.05045, 0.25, 0.25, 0.08029, 0.08029, 0.08029, 0.08029, 0.25, 0.25, 0.05045, 0.1167, 0.05045, 0.1167, 0.25, 0.25, 0.02827, 0.1582, 0.02827, 0.1582, 0.25, 0.25, 0.01461, 0.2032, 0.01461, 0.2032, 0.25, 0.25, 0.01, 0.25, 0.01, 0.25, 0.25, 0.25, 0.01461, 0.2968, 0.01461, 0.2968, 0.25, 0.25, 0.02827, 0.3418, 0.02827, 0.3418, 0.25, 0.25, 0.05045, 0.3833, 0.05045, 0.3833, 0.25, 0.25, 0.08029, 0.4197, 0.08029, 0.4197, 0.25, 0.25, 0.1167, 0.4496, 0.1167, 0.4496, 0.25, 0.25, 0.1582, 0.4717, 0.75, 0.49, 0.7968, 0.4854, 0.8418, 0.4717, 0.8833, 0.4496, 0.9197, 0.4197, 0.9496, 0.3833, 0.9717, 0.3418, 0.9854, 0.2968, 0.99, 0.25, 0.9854, 0.2032, 0.9717, 0.1582, 0.9496, 0.1167, 0.9197, 0.08029, 0.8833, 0.05045, 0.8418, 0.02827, 0.7968, 0.01461, 0.75, 0.01, 0.7032, 0.01461, 0.6582, 0.02827, 0.6167, 0.05045, 0.5803, 0.08029, 0.5504, 0.1167, 0.5283, 0.1582, 0.5146, 0.2032, 0.51, 0.25, 0.5146, 0.2968, 0.5283, 0.3418, 0.5504, 0.3833, 0.5803, 0.4197, 0.6167, 0.4496, 0.6582, 0.4717, 0.7032, 0.4854, 0.1582, 0.4717, 0.25, 0.25, 0.2032, 0.4854, 0.2032, 0.4854, 0.25, 0.25, 0.25, 0.49])
me_cone_002.update()
me_cone_003 = bpy.data.meshes.new('Cone.003')
me_cone_003.from_pydata([(0.0, 7.0, -7.5), (1.171, 6.865, -7.5), (2.296, 6.467, -7.5), (3.333, 5.82, -7.5), (4.243, 4.95, -7.5), (4.989, 3.889, -7.5), (5.543, 2.679, -7.5), (5.885, 1.366, -7.5), (6.0, 0.0, -7.5), (5.885, -1.366, -7.5), (5.543, -2.679, -7.5), (4.989, -3.889, -7.5), (4.243, -4.95, -7.5), (3.333, -5.82, -7.5), (2.296, -6.467, -7.5), (1.171, -6.865, -7.5), (0.0, -7.0, -7.5), (-1.171, -6.865, -7.5), (-2.296, -6.467, -7.5), (-3.333, -5.82, -7.5), (-4.243, -4.95, -7.5), (-4.989, -3.889, -7.5), (-5.543, -2.679, -7.5), (-5.885, -1.366, -7.5), (-6.0, 0.0, -7.5), (-5.885, 1.366, -7.5), (-5.543, 2.679, -7.5), (-4.989, 3.889, -7.5), (-4.243, 4.95, -7.5), (-3.333, 5.82, -7.5), (-2.296, 6.467, -7.5), (-1.171, 6.865, -7.5), (0.0, 0.0, 7.5)], [], [(0, 32, 1), (1, 32, 2), (2, 32, 3), (3, 32, 4), (4, 32, 5), (5, 32, 6), (6, 32, 7), (7, 32, 8), (8, 32, 9), (9, 32, 10), (10, 32, 11), (11, 32, 12), (12, 32, 13), (13, 32, 14), (14, 32, 15), (15, 32, 16), (16, 32, 17), (17, 32, 18), (18, 32, 19), (19, 32, 20), (20, 32, 21), (21, 32, 22), (22, 32, 23), (23, 32, 24), (24, 32, 25), (25, 32, 26), (26, 32, 27), (27, 32, 28), (28, 32, 29), (29, 32, 30), (0, 1, 2, 3, 4, 5, 6, 7, 8, 9, 10, 11, 12, 13, 14, 15, 16, 17, 18, 19, 20, 21, 22, 23, 24, 25, 26, 27, 28, 29, 30, 31), (30, 32, 31), (31, 32, 0)])
_uv = me_cone_003.uv_layers.new(name='UVMap')
_uv.uv.foreach_set('vector', [0.25, 0.49, 0.25, 0.25, 0.2968, 0.4854, 0.2968, 0.4854, 0.25, 0.25, 0.3418, 0.4717, 0.3418, 0.4717, 0.25, 0.25, 0.3833, 0.4496, 0.3833, 0.4496, 0.25, 0.25, 0.4197, 0.4197, 0.4197, 0.4197, 0.25, 0.25, 0.4496, 0.3833, 0.4496, 0.3833, 0.25, 0.25, 0.4717, 0.3418, 0.4717, 0.3418, 0.25, 0.25, 0.4854, 0.2968, 0.4854, 0.2968, 0.25, 0.25, 0.49, 0.25, 0.49, 0.25, 0.25, 0.25, 0.4854, 0.2032, 0.4854, 0.2032, 0.25, 0.25, 0.4717, 0.1582, 0.4717, 0.1582, 0.25, 0.25, 0.4496, 0.1167, 0.4496, 0.1167, 0.25, 0.25, 0.4197, 0.08029, 0.4197, 0.08029, 0.25, 0.25, 0.3833, 0.05045, 0.3833, 0.05045, 0.25, 0.25, 0.3418, 0.02827, 0.3418, 0.02827, 0.25, 0.25, 0.2968, 0.01461, 0.2968, 0.01461, 0.25, 0.25, 0.25, 0.01, 0.25, 0.01, 0.25, 0.25, 0.2032, 0.01461, 0.2032, 0.01461, 0.25, 0.25, 0.1582, 0.02827, 0.1582, 0.02827, 0.25, 0.25, 0.1167, 0.05045, 0.1167, 0.05045, 0.25, 0.25, 0.08029, 0.08029, 0.08029, 0.08029, 0.25, 0.25, 0.05045, 0.1167, 0.05045, 0.1167, 0.25, 0.25, 0.02827, 0.1582, 0.02827, 0.1582, 0.25, 0.25, 0.01461, 0.2032, 0.01461, 0.2032, 0.25, 0.25, 0.01, 0.25, 0.01, 0.25, 0.25, 0.25, 0.01461, 0.2968, 0.01461, 0.2968, 0.25, 0.25, 0.02827, 0.3418, 0.02827, 0.3418, 0.25, 0.25, 0.05045, 0.3833, 0.05045, 0.3833, 0.25, 0.25, 0.08029, 0.4197, 0.08029, 0.4197, 0.25, 0.25, 0.1167, 0.4496, 0.1167, 0.4496, 0.25, 0.25, 0.1582, 0.4717, 0.75, 0.49, 0.7968, 0.4854, 0.8418, 0.4717, 0.8833, 0.4496, 0.9197, 0.4197, 0.9496, 0.3833, 0.9717, 0.3418, 0.9854, 0.2968, 0.99, 0.25, 0.9854, 0.2032, 0.9717, 0.1582, 0.9496, 0.1167, 0.9197, 0.08029, 0.8833, 0.05045, 0.8418, 0.02827, 0.7968, 0.01461, 0.75, 0.01, 0.7032, 0.01461, 0.6582, 0.02827, 0.6167, 0.05045, 0.5803, 0.08029, 0.5504, 0.1167, 0.5283, 0.1582, 0.5146, 0.2032, 0.51, 0.25, 0.5146, 0.2968, 0.5283, 0.3418, 0.5504, 0.3833, 0.5803, 0.4197, 0.6167, 0.4496, 0.6582, 0.4717, 0.7032, 0.4854, 0.1582, 0.4717, 0.25, 0.25, 0.2032, 0.4854, 0.2032, 0.4854, 0.25, 0.25, 0.25, 0.49])
me_cone_003.update()
me_cone_004 = bpy.data.meshes.new('Cone.004')
me_cone_004.from_pydata([(0.0, 5.5, -5.0), (0.9755, 5.394, -5.0), (1.913, 5.081, -5.0), (2.778, 4.573, -5.0), (3.536, 3.889, -5.0), (4.157, 3.056, -5.0), (4.619, 2.105, -5.0), (4.904, 1.073, -5.0), (5.0, 0.0, -5.0), (4.904, -1.073, -5.0), (4.619, -2.105, -5.0), (4.157, -3.056, -5.0), (3.536, -3.889, -5.0), (2.778, -4.573, -5.0), (1.913, -5.081, -5.0), (0.9755, -5.394, -5.0), (0.0, -5.5, -5.0), (-0.9755, -5.394, -5.0), (-1.913, -5.081, -5.0), (-2.778, -4.573, -5.0), (-3.536, -3.889, -5.0), (-4.157, -3.056, -5.0), (-4.619, -2.105, -5.0), (-4.904, -1.073, -5.0), (-5.0, 0.0, -5.0), (-4.904, 1.073, -5.0), (-4.619, 2.105, -5.0), (-4.157, 3.056, -5.0), (-3.536, 3.889, -5.0), (-2.778, 4.573, -5.0), (-1.913, 5.081, -5.0), (-0.9755, 5.394, -5.0), (0.0, 0.0, 5.0)], [], [(0, 32, 1), (1, 32, 2), (2, 32, 3), (3, 32, 4), (4, 32, 5), (5, 32, 6), (6, 32, 7), (7, 32, 8), (8, 32, 9), (9, 32, 10), (10, 32, 11), (11, 32, 12), (12, 32, 13), (13, 32, 14), (14, 32, 15), (15, 32, 16), (16, 32, 17), (17, 32, 18), (18, 32, 19), (19, 32, 20), (20, 32, 21), (21, 32, 22), (22, 32, 23), (23, 32, 24), (24, 32, 25), (25, 32, 26), (26, 32, 27), (27, 32, 28), (28, 32, 29), (29, 32, 30), (0, 1, 2, 3, 4, 5, 6, 7, 8, 9, 10, 11, 12, 13, 14, 15, 16, 17, 18, 19, 20, 21, 22, 23, 24, 25, 26, 27, 28, 29, 30, 31), (30, 32, 31), (31, 32, 0)])
_uv = me_cone_004.uv_layers.new(name='UVMap')
_uv.uv.foreach_set('vector', [0.25, 0.49, 0.25, 0.25, 0.2968, 0.4854, 0.2968, 0.4854, 0.25, 0.25, 0.3418, 0.4717, 0.3418, 0.4717, 0.25, 0.25, 0.3833, 0.4496, 0.3833, 0.4496, 0.25, 0.25, 0.4197, 0.4197, 0.4197, 0.4197, 0.25, 0.25, 0.4496, 0.3833, 0.4496, 0.3833, 0.25, 0.25, 0.4717, 0.3418, 0.4717, 0.3418, 0.25, 0.25, 0.4854, 0.2968, 0.4854, 0.2968, 0.25, 0.25, 0.49, 0.25, 0.49, 0.25, 0.25, 0.25, 0.4854, 0.2032, 0.4854, 0.2032, 0.25, 0.25, 0.4717, 0.1582, 0.4717, 0.1582, 0.25, 0.25, 0.4496, 0.1167, 0.4496, 0.1167, 0.25, 0.25, 0.4197, 0.08029, 0.4197, 0.08029, 0.25, 0.25, 0.3833, 0.05045, 0.3833, 0.05045, 0.25, 0.25, 0.3418, 0.02827, 0.3418, 0.02827, 0.25, 0.25, 0.2968, 0.01461, 0.2968, 0.01461, 0.25, 0.25, 0.25, 0.01, 0.25, 0.01, 0.25, 0.25, 0.2032, 0.01461, 0.2032, 0.01461, 0.25, 0.25, 0.1582, 0.02827, 0.1582, 0.02827, 0.25, 0.25, 0.1167, 0.05045, 0.1167, 0.05045, 0.25, 0.25, 0.08029, 0.08029, 0.08029, 0.08029, 0.25, 0.25, 0.05045, 0.1167, 0.05045, 0.1167, 0.25, 0.25, 0.02827, 0.1582, 0.02827, 0.1582, 0.25, 0.25, 0.01461, 0.2032, 0.01461, 0.2032, 0.25, 0.25, 0.01, 0.25, 0.01, 0.25, 0.25, 0.25, 0.01461, 0.2968, 0.01461, 0.2968, 0.25, 0.25, 0.02827, 0.3418, 0.02827, 0.3418, 0.25, 0.25, 0.05045, 0.3833, 0.05045, 0.3833, 0.25, 0.25, 0.08029, 0.4197, 0.08029, 0.4197, 0.25, 0.25, 0.1167, 0.4496, 0.1167, 0.4496, 0.25, 0.25, 0.1582, 0.4717, 0.75, 0.49, 0.7968, 0.4854, 0.8418, 0.4717, 0.8833, 0.4496, 0.9197, 0.4197, 0.9496, 0.3833, 0.9717, 0.3418, 0.9854, 0.2968, 0.99, 0.25, 0.9854, 0.2032, 0.9717, 0.1582, 0.9496, 0.1167, 0.9197, 0.08029, 0.8833, 0.05045, 0.8418, 0.02827, 0.7968, 0.01461, 0.75, 0.01, 0.7032, 0.01461, 0.6582, 0.02827, 0.6167, 0.05045, 0.5803, 0.08029, 0.5504, 0.1167, 0.5283, 0.1582, 0.5146, 0.2032, 0.51, 0.25, 0.5146, 0.2968, 0.5283, 0.3418, 0.5504, 0.3833, 0.5803, 0.4197, 0.6167, 0.4496, 0.6582, 0.4717, 0.7032, 0.4854, 0.1582, 0.4717, 0.25, 0.25, 0.2032, 0.4854, 0.2032, 0.4854, 0.25, 0.25, 0.25, 0.49])
me_cone_004.update()
me_cone_005 = bpy.data.meshes.new('Cone.005')
me_cone_005.from_pydata([(0.0, 6.0, -6.0), (1.073, 5.885, -6.0), (2.105, 5.543, -6.0), (3.056, 4.989, -6.0), (3.889, 4.243, -6.0), (4.573, 3.333, -6.0), (5.081, 2.296, -6.0), (5.394, 1.171, -6.0), (5.5, 0.0, -6.0), (5.394, -1.171, -6.0), (5.081, -2.296, -6.0), (4.573, -3.333, -6.0), (3.889, -4.243, -6.0), (3.056, -4.989, -6.0), (2.105, -5.543, -6.0), (1.073, -5.885, -6.0), (0.0, -6.0, -6.0), (-1.073, -5.885, -6.0), (-2.105, -5.543, -6.0), (-3.056, -4.989, -6.0), (-3.889, -4.243, -6.0), (-4.573, -3.333, -6.0), (-5.081, -2.296, -6.0), (-5.394, -1.171, -6.0), (-5.5, 0.0, -6.0), (-5.394, 1.171, -6.0), (-5.081, 2.296, -6.0), (-4.573, 3.333, -6.0), (-3.889, 4.243, -6.0), (-3.056, 4.989, -6.0), (-2.105, 5.543, -6.0), (-1.073, 5.885, -6.0), (0.0, 0.0, 6.0)], [], [(0, 32, 1), (1, 32, 2), (2, 32, 3), (3, 32, 4), (4, 32, 5), (5, 32, 6), (6, 32, 7), (7, 32, 8), (8, 32, 9), (9, 32, 10), (10, 32, 11), (11, 32, 12), (12, 32, 13), (13, 32, 14), (14, 32, 15), (15, 32, 16), (16, 32, 17), (17, 32, 18), (18, 32, 19), (19, 32, 20), (20, 32, 21), (21, 32, 22), (22, 32, 23), (23, 32, 24), (24, 32, 25), (25, 32, 26), (26, 32, 27), (27, 32, 28), (28, 32, 29), (29, 32, 30), (0, 1, 2, 3, 4, 5, 6, 7, 8, 9, 10, 11, 12, 13, 14, 15, 16, 17, 18, 19, 20, 21, 22, 23, 24, 25, 26, 27, 28, 29, 30, 31), (30, 32, 31), (31, 32, 0)])
_uv = me_cone_005.uv_layers.new(name='UVMap')
_uv.uv.foreach_set('vector', [0.25, 0.49, 0.25, 0.25, 0.2968, 0.4854, 0.2968, 0.4854, 0.25, 0.25, 0.3418, 0.4717, 0.3418, 0.4717, 0.25, 0.25, 0.3833, 0.4496, 0.3833, 0.4496, 0.25, 0.25, 0.4197, 0.4197, 0.4197, 0.4197, 0.25, 0.25, 0.4496, 0.3833, 0.4496, 0.3833, 0.25, 0.25, 0.4717, 0.3418, 0.4717, 0.3418, 0.25, 0.25, 0.4854, 0.2968, 0.4854, 0.2968, 0.25, 0.25, 0.49, 0.25, 0.49, 0.25, 0.25, 0.25, 0.4854, 0.2032, 0.4854, 0.2032, 0.25, 0.25, 0.4717, 0.1582, 0.4717, 0.1582, 0.25, 0.25, 0.4496, 0.1167, 0.4496, 0.1167, 0.25, 0.25, 0.4197, 0.08029, 0.4197, 0.08029, 0.25, 0.25, 0.3833, 0.05045, 0.3833, 0.05045, 0.25, 0.25, 0.3418, 0.02827, 0.3418, 0.02827, 0.25, 0.25, 0.2968, 0.01461, 0.2968, 0.01461, 0.25, 0.25, 0.25, 0.01, 0.25, 0.01, 0.25, 0.25, 0.2032, 0.01461, 0.2032, 0.01461, 0.25, 0.25, 0.1582, 0.02827, 0.1582, 0.02827, 0.25, 0.25, 0.1167, 0.05045, 0.1167, 0.05045, 0.25, 0.25, 0.08029, 0.08029, 0.08029, 0.08029, 0.25, 0.25, 0.05045, 0.1167, 0.05045, 0.1167, 0.25, 0.25, 0.02827, 0.1582, 0.02827, 0.1582, 0.25, 0.25, 0.01461, 0.2032, 0.01461, 0.2032, 0.25, 0.25, 0.01, 0.25, 0.01, 0.25, 0.25, 0.25, 0.01461, 0.2968, 0.01461, 0.2968, 0.25, 0.25, 0.02827, 0.3418, 0.02827, 0.3418, 0.25, 0.25, 0.05045, 0.3833, 0.05045, 0.3833, 0.25, 0.25, 0.08029, 0.4197, 0.08029, 0.4197, 0.25, 0.25, 0.1167, 0.4496, 0.1167, 0.4496, 0.25, 0.25, 0.1582, 0.4717, 0.75, 0.49, 0.7968, 0.4854, 0.8418, 0.4717, 0.8833, 0.4496, 0.9197, 0.4197, 0.9496, 0.3833, 0.9717, 0.3418, 0.9854, 0.2968, 0.99, 0.25, 0.9854, 0.2032, 0.9717, 0.1582, 0.9496, 0.1167, 0.9197, 0.08029, 0.8833, 0.05045, 0.8418, 0.02827, 0.7968, 0.01461, 0.75, 0.01, 0.7032, 0.01461, 0.6582, 0.02827, 0.6167, 0.05045, 0.5803, 0.08029, 0.5504, 0.1167, 0.5283, 0.1582, 0.5146, 0.2032, 0.51, 0.25, 0.5146, 0.2968, 0.5283, 0.3418, 0.5504, 0.3833, 0.5803, 0.4197, 0.6167, 0.4496, 0.6582, 0.4717, 0.7032, 0.4854, 0.1582, 0.4717, 0.25, 0.25, 0.2032, 0.4854, 0.2032, 0.4854, 0.25, 0.25, 0.25, 0.49])
me_cone_005.update()
me_cone_006 = bpy.data.meshes.new('Cone.006')
me_cone_006.from_pydata([(0.0, 5.0, -9.0), (1.366, 4.904, -9.0), (2.679, 4.619, -9.0), (3.889, 4.157, -9.0), (4.95, 3.536, -9.0), (5.82, 2.778, -9.0), (6.467, 1.913, -9.0), (6.865, 0.9755, -9.0), (7.0, 0.0, -9.0), (6.865, -0.9755, -9.0), (6.467, -1.913, -9.0), (5.82, -2.778, -9.0), (4.95, -3.536, -9.0), (3.889, -4.157, -9.0), (2.679, -4.619, -9.0), (1.366, -4.904, -9.0), (0.0, -5.0, -9.0), (-1.366, -4.904, -9.0), (-2.679, -4.619, -9.0), (-3.889, -4.157, -9.0), (-4.95, -3.536, -9.0), (-5.82, -2.778, -9.0), (-6.467, -1.913, -9.0), (-6.865, -0.9755, -9.0), (-7.0, 0.0, -9.0), (-6.865, 0.9755, -9.0), (-6.467, 1.913, -9.0), (-5.82, 2.778, -9.0), (-4.95, 3.536, -9.0), (-3.889, 4.157, -9.0), (-2.679, 4.619, -9.0), (-1.366, 4.904, -9.0), (0.0, 0.0, 9.0)], [], [(0, 32, 1), (1, 32, 2), (2, 32, 3), (3, 32, 4), (4, 32, 5), (5, 32, 6), (6, 32, 7), (7, 32, 8), (8, 32, 9), (9, 32, 10), (10, 32, 11), (11, 32, 12), (12, 32, 13), (13, 32, 14), (14, 32, 15), (15, 32, 16), (16, 32, 17), (17, 32, 18), (18, 32, 19), (19, 32, 20), (20, 32, 21), (21, 32, 22), (22, 32, 23), (23, 32, 24), (24, 32, 25), (25, 32, 26), (26, 32, 27), (27, 32, 28), (28, 32, 29), (29, 32, 30), (0, 1, 2, 3, 4, 5, 6, 7, 8, 9, 10, 11, 12, 13, 14, 15, 16, 17, 18, 19, 20, 21, 22, 23, 24, 25, 26, 27, 28, 29, 30, 31), (30, 32, 31), (31, 32, 0)])
_uv = me_cone_006.uv_layers.new(name='UVMap')
_uv.uv.foreach_set('vector', [0.25, 0.49, 0.25, 0.25, 0.2968, 0.4854, 0.2968, 0.4854, 0.25, 0.25, 0.3418, 0.4717, 0.3418, 0.4717, 0.25, 0.25, 0.3833, 0.4496, 0.3833, 0.4496, 0.25, 0.25, 0.4197, 0.4197, 0.4197, 0.4197, 0.25, 0.25, 0.4496, 0.3833, 0.4496, 0.3833, 0.25, 0.25, 0.4717, 0.3418, 0.4717, 0.3418, 0.25, 0.25, 0.4854, 0.2968, 0.4854, 0.2968, 0.25, 0.25, 0.49, 0.25, 0.49, 0.25, 0.25, 0.25, 0.4854, 0.2032, 0.4854, 0.2032, 0.25, 0.25, 0.4717, 0.1582, 0.4717, 0.1582, 0.25, 0.25, 0.4496, 0.1167, 0.4496, 0.1167, 0.25, 0.25, 0.4197, 0.08029, 0.4197, 0.08029, 0.25, 0.25, 0.3833, 0.05045, 0.3833, 0.05045, 0.25, 0.25, 0.3418, 0.02827, 0.3418, 0.02827, 0.25, 0.25, 0.2968, 0.01461, 0.2968, 0.01461, 0.25, 0.25, 0.25, 0.01, 0.25, 0.01, 0.25, 0.25, 0.2032, 0.01461, 0.2032, 0.01461, 0.25, 0.25, 0.1582, 0.02827, 0.1582, 0.02827, 0.25, 0.25, 0.1167, 0.05045, 0.1167, 0.05045, 0.25, 0.25, 0.08029, 0.08029, 0.08029, 0.08029, 0.25, 0.25, 0.05045, 0.1167, 0.05045, 0.1167, 0.25, 0.25, 0.02827, 0.1582, 0.02827, 0.1582, 0.25, 0.25, 0.01461, 0.2032, 0.01461, 0.2032, 0.25, 0.25, 0.01, 0.25, 0.01, 0.25, 0.25, 0.25, 0.01461, 0.2968, 0.01461, 0.2968, 0.25, 0.25, 0.02827, 0.3418, 0.02827, 0.3418, 0.25, 0.25, 0.05045, 0.3833, 0.05045, 0.3833, 0.25, 0.25, 0.08029, 0.4197, 0.08029, 0.4197, 0.25, 0.25, 0.1167, 0.4496, 0.1167, 0.4496, 0.25, 0.25, 0.1582, 0.4717, 0.75, 0.49, 0.7968, 0.4854, 0.8418, 0.4717, 0.8833, 0.4496, 0.9197, 0.4197, 0.9496, 0.3833, 0.9717, 0.3418, 0.9854, 0.2968, 0.99, 0.25, 0.9854, 0.2032, 0.9717, 0.1582, 0.9496, 0.1167, 0.9197, 0.08029, 0.8833, 0.05045, 0.8418, 0.02827, 0.7968, 0.01461, 0.75, 0.01, 0.7032, 0.01461, 0.6582, 0.02827, 0.6167, 0.05045, 0.5803, 0.08029, 0.5504, 0.1167, 0.5283, 0.1582, 0.5146, 0.2032, 0.51, 0.25, 0.5146, 0.2968, 0.5283, 0.3418, 0.5504, 0.3833, 0.5803, 0.4197, 0.6167, 0.4496, 0.6582, 0.4717, 0.7032, 0.4854, 0.1582, 0.4717, 0.25, 0.25, 0.2032, 0.4854, 0.2032, 0.4854, 0.25, 0.25, 0.25, 0.49])
me_cone_006.update()
me_cube_029 = bpy.data.meshes.new('Cube.029')
me_cube_029.from_pydata([(-1.5, -0.125, -5.0), (-1.5, -0.125, 5.0), (-1.5, 0.125, -5.0), (-1.5, 0.125, 5.0), (1.5, -0.125, -5.0), (1.5, -0.125, 5.0), (1.5, 0.125, -5.0), (1.5, 0.125, 5.0)], [], [(0, 1, 3, 2), (2, 3, 7, 6), (6, 7, 5, 4), (4, 5, 1, 0), (2, 6, 4, 0), (7, 3, 1, 5)])
_uv = me_cube_029.uv_layers.new(name='UVMap')
_uv.uv.foreach_set('vector', [0.375, 0.0, 0.625, 0.0, 0.625, 0.25, 0.375, 0.25, 0.375, 0.25, 0.625, 0.25, 0.625, 0.5, 0.375, 0.5, 0.375, 0.5, 0.625, 0.5, 0.625, 0.75, 0.375, 0.75, 0.375, 0.75, 0.625, 0.75, 0.625, 1.0, 0.375, 1.0, 0.125, 0.5, 0.375, 0.5, 0.375, 0.75, 0.125, 0.75, 0.625, 0.5, 0.875, 0.5, 0.875, 0.75, 0.625, 0.75])
me_cube_029.materials.append(mat_mat_blckout_water)
me_cube_029.update()
me_cube_030 = bpy.data.meshes.new('Cube.030')
me_cube_030.from_pydata([(-1.5, -0.125, -5.0), (-1.5, -0.125, 5.0), (-1.5, 0.125, -5.0), (-1.5, 0.125, 5.0), (1.5, -0.125, -5.0), (1.5, -0.125, 5.0), (1.5, 0.125, -5.0), (1.5, 0.125, 5.0)], [], [(0, 1, 3, 2), (2, 3, 7, 6), (6, 7, 5, 4), (4, 5, 1, 0), (2, 6, 4, 0), (7, 3, 1, 5)])
_uv = me_cube_030.uv_layers.new(name='UVMap')
_uv.uv.foreach_set('vector', [0.375, 0.0, 0.625, 0.0, 0.625, 0.25, 0.375, 0.25, 0.375, 0.25, 0.625, 0.25, 0.625, 0.5, 0.375, 0.5, 0.375, 0.5, 0.625, 0.5, 0.625, 0.75, 0.375, 0.75, 0.375, 0.75, 0.625, 0.75, 0.625, 1.0, 0.375, 1.0, 0.125, 0.5, 0.375, 0.5, 0.375, 0.75, 0.125, 0.75, 0.625, 0.5, 0.875, 0.5, 0.875, 0.75, 0.625, 0.75])
me_cube_030.materials.append(mat_mat_blckout_water)
me_cube_030.update()
me_cube_032 = bpy.data.meshes.new('Cube.032')
me_cube_032.from_pydata([(-1.0, -1.0, -1.0), (-1.0, -1.0, 1.0), (-1.0, 1.0, -1.0), (-1.0, 1.0, 1.0), (1.0, -1.0, -1.0), (1.0, -1.0, 1.0), (1.0, 1.0, -1.0), (1.0, 1.0, 1.0)], [], [(0, 1, 3, 2), (2, 3, 7, 6), (6, 7, 5, 4), (4, 5, 1, 0), (2, 6, 4, 0), (7, 3, 1, 5)])
_uv = me_cube_032.uv_layers.new(name='UVMap')
_uv.uv.foreach_set('vector', [0.375, 0.0, 0.625, 0.0, 0.625, 0.25, 0.375, 0.25, 0.375, 0.25, 0.625, 0.25, 0.625, 0.5, 0.375, 0.5, 0.375, 0.5, 0.625, 0.5, 0.625, 0.75, 0.375, 0.75, 0.375, 0.75, 0.625, 0.75, 0.625, 1.0, 0.375, 1.0, 0.125, 0.5, 0.375, 0.5, 0.375, 0.75, 0.125, 0.75, 0.625, 0.5, 0.875, 0.5, 0.875, 0.75, 0.625, 0.75])
me_cube_032.materials.append(mat_material_001)
me_cube_032.update()

# ---- objects
ob_light = bpy.data.objects.new('Light', light_light)
ob_camera = bpy.data.objects.new('Camera', cam_camera)
ob_blk_porch_floor = bpy.data.objects.new('BLK_Porch_Floor', me_cube_001)
ob_blk_temple_landing = bpy.data.objects.new('BLK_Temple_Landing', me_cube_002)
ob_vlk_stair_01 = bpy.data.objects.new('VLK_Stair_01', me_cube_003)
ob_vlk_stair_02 = bpy.data.objects.new('VLK_Stair_02', me_cube_004)
ob_vlk_stair_03 = bpy.data.objects.new('VLK_Stair_03', me_cube_005)
ob_vlk_stair_04 = bpy.data.objects.new('VLK_Stair_04', me_cube_006)
ob_vlk_stair_05 = bpy.data.objects.new('VLK_Stair_05', me_cube_007)
ob_vlk_stair_06 = bpy.data.objects.new('VLK_Stair_06', me_cube_008)
ob_vlk_stair_07 = bpy.data.objects.new('VLK_Stair_07', me_cube_009)
ob_vlk_stair_08 = bpy.data.objects.new('VLK_Stair_08', me_cube_010)
ob_vlk_stair_09 = bpy.data.objects.new('VLK_Stair_09', me_cube_011)
ob_blk_temple_body = bpy.data.objects.new('BLK_Temple_Body', me_cube_012)
ob_blk_temple_roof = bpy.data.objects.new('BLK_Temple_Roof', me_cube_013)
ob_blk_temple_column_01 = bpy.data.objects.new('BLK_Temple_Column_01', me_cube_014)
ob_blk_temple_column_02 = bpy.data.objects.new('BLK_Temple_Column_02', me_cube_015)
ob_blk_temple_column_03 = bpy.data.objects.new('BLK_Temple_Column_03', me_cube_016)
ob_blk_temple_column_04 = bpy.data.objects.new('BLK_Temple_Column_04', me_cube_017)
ob_blk_rail_front = bpy.data.objects.new('BLK_Rail_Front', me_cube_018)
ob_blk_rail_left = bpy.data.objects.new('BLK_Rail_Left', me_cube_019)
ob_blk_rail_right = bpy.data.objects.new('BLK_Rail_Right', me_cube_020)
ob_blk_rail_back_left = bpy.data.objects.new('BLK_Rail_Back_Left', me_cube_021)
ob_blk_rail_back_left_001 = bpy.data.objects.new('BLK_Rail_Back_Left.001', me_cube_022)
ob_blk_post_front_left = bpy.data.objects.new('BLK_Post_Front_Left', me_cube_023)
ob_blk_post_front_right = bpy.data.objects.new('BLK_Post_Front_Right', me_cube_024)
ob_blk_post_left_mid = bpy.data.objects.new('BLK_Post_Left_Mid', me_cube_025)
ob_blk_post_right_mid = bpy.data.objects.new('BLK_Post_Right_Mid', me_cube_026)
ob_blk_post_back_right = bpy.data.objects.new('BLK_Post_Back_Right', me_cube_027)
ob_blk_post_back_left = bpy.data.objects.new('BLK_Post_Back_Left', me_cube_028)
ob_mark_player_start = bpy.data.objects.new('MARK_Player_Start', me_cube_031)
ob_mark_temple_direction = bpy.data.objects.new('MARK_Temple_Direction', me_cone_009)
ob_blk_mountain_back_left = bpy.data.objects.new('BLK_Mountain_Back_Left', me_cone)
ob_blk_mountain_back_right = bpy.data.objects.new('BLK_Mountain_Back_Right', me_cone_001)
ob_blk_mountain_left_far = bpy.data.objects.new('BLK_Mountain_Left_Far', me_cone_002)
ob_blk_mountain_right_far = bpy.data.objects.new('BLK_Mountain_Right_Far', me_cone_003)
ob_blk_mountain_front_left = bpy.data.objects.new('BLK_Mountain_Front_Left', me_cone_004)
ob_blk_mountain_front_right = bpy.data.objects.new('BLK_Mountain_Front_Right', me_cone_005)
ob_blk_mountain_back_center = bpy.data.objects.new('BLK_Mountain_Back_Center', me_cone_006)
ob_blk_waterfall_right = bpy.data.objects.new('BLK_Waterfall_Right', me_cube_029)
ob_blk_waterfall_left = bpy.data.objects.new('BLK_Waterfall_Left', me_cube_030)
ob_mark_export_test = bpy.data.objects.new('MARK_Export_Test', me_cube_032)

# ---- transforms, parenting, visibility, modifiers, constraints
ob_light.location = (4.076, 1.005, 5.904)
ob_light.rotation_euler = (0.6503, 0.05522, 1.866)
ob_light.lock_rotations_4d = False
ob_light.empty_display_type = 'ARROWS'
ob_light.color = (0.0, 0.0, 0.0, 0.0)
ob_light.lineart.crease_threshold = 0.0
ob_camera.location = (7.359, -6.926, 4.958)
ob_camera.rotation_euler = (1.109, 0.0, 0.8149)
ob_camera.lock_rotations_4d = False
ob_camera.empty_display_type = 'ARROWS'
ob_camera.color = (0.0, 0.0, 0.0, 0.0)
ob_camera.display_type = 'WIRE'
ob_camera.lineart.crease_threshold = 0.0
ob_blk_porch_floor.location = (0.0, 0.0, -0.2)
ob_blk_temple_landing.location = (0.0, -18.5, 2.0)
ob_vlk_stair_01.location = (0.0, -6.0, 0.125)
ob_vlk_stair_02.location = (0.0, -7.0, 0.375)
ob_vlk_stair_03.location = (0.0, -8.0, 0.625)
ob_vlk_stair_04.location = (0.0, -9.0, 0.875)
ob_vlk_stair_05.location = (0.0, -10.0, 1.125)
ob_vlk_stair_06.location = (0.0, -11.0, 1.375)
ob_vlk_stair_07.location = (0.0, -12.0, 1.625)
ob_vlk_stair_08.location = (0.0, -13.0, 1.875)
ob_vlk_stair_09.location = (0.0, -14.0, 2.125)
ob_blk_temple_body.location = (0.0, -20.3, 3.85)
ob_blk_temple_roof.location = (0.0, -19.5, 5.75)
ob_blk_temple_column_01.location = (-4.5, -16.2, 4.0)
ob_blk_temple_column_02.location = (-1.5, -16.2, 4.0)
ob_blk_temple_column_03.location = (1.5, -16.2, 4.0)
ob_blk_temple_column_04.location = (4.5, -16.2, 4.0)
ob_blk_rail_front.location = (0.0, 5.75, 0.9)
ob_blk_rail_left.location = (-8.75, 0.0, 0.9)
ob_blk_rail_right.location = (8.75, 0.0, 0.9)
ob_blk_rail_back_left.location = (-7.65, -5.75, 0.9)
ob_blk_rail_back_left_001.location = (7.65, -5.75, 0.9)
ob_blk_post_front_left.location = (-8.75, 5.75, 0.6)
ob_blk_post_front_right.location = (8.75, 5.75, 0.6)
ob_blk_post_left_mid.location = (-8.75, 0.0, 0.6)
ob_blk_post_right_mid.location = (8.75, 0.0, 0.6)
ob_blk_post_back_right.location = (8.75, -5.75, 0.6)
ob_blk_post_back_left.location = (-8.75, -5.75, 0.6)
ob_mark_player_start.location = (0.0, 3.0, 0.9)
ob_mark_player_start.scale = (0.3, 0.3, 0.9)
ob_mark_temple_direction.location = (0.0, -4.0, 1.25)
ob_blk_mountain_back_left.location = (-14.0, -38.0, 7.0)
ob_blk_mountain_back_right.location = (15.0, -39.0, 8.0)
ob_blk_mountain_left_far.location = (-28.0, -12.0, 6.5)
ob_blk_mountain_right_far.location = (28.0, -10.0, 7.5)
ob_blk_mountain_front_left.location = (-24.0, 22.0, 5.0)
ob_blk_mountain_front_right.location = (24.0, 22.0, 6.0)
ob_blk_mountain_back_center.location = (0.0, -44.0, 9.0)
ob_blk_waterfall_right.location = (8.0, -38.0, 6.0)
ob_blk_waterfall_left.location = (-8.0, -38.0, 6.0)
ob_mark_export_test.location = (-4.0, 3.0, 1.0)
ob_mark_export_test.scale = (0.5, 0.5, 0.5)

# ---- collection membership
col_collection.objects.link(ob_light)
col_collection.objects.link(ob_camera)
col_00_blockout.objects.link(ob_blk_porch_floor)
col_00_blockout.objects.link(ob_blk_temple_landing)
col_00_blockout.objects.link(ob_vlk_stair_01)
col_00_blockout.objects.link(ob_vlk_stair_02)
col_00_blockout.objects.link(ob_vlk_stair_03)
col_00_blockout.objects.link(ob_vlk_stair_04)
col_00_blockout.objects.link(ob_vlk_stair_05)
col_00_blockout.objects.link(ob_vlk_stair_06)
col_00_blockout.objects.link(ob_vlk_stair_07)
col_00_blockout.objects.link(ob_vlk_stair_08)
col_00_blockout.objects.link(ob_vlk_stair_09)
col_00_blockout.objects.link(ob_blk_temple_body)
col_00_blockout.objects.link(ob_blk_temple_roof)
col_00_blockout.objects.link(ob_blk_temple_column_01)
col_00_blockout.objects.link(ob_blk_temple_column_02)
col_00_blockout.objects.link(ob_blk_temple_column_03)
col_00_blockout.objects.link(ob_blk_temple_column_04)
col_00_blockout.objects.link(ob_blk_rail_front)
col_00_blockout.objects.link(ob_blk_rail_left)
col_00_blockout.objects.link(ob_blk_rail_right)
col_00_blockout.objects.link(ob_blk_rail_back_left)
col_00_blockout.objects.link(ob_blk_rail_back_left_001)
col_00_blockout.objects.link(ob_blk_post_front_left)
col_00_blockout.objects.link(ob_blk_post_front_right)
col_00_blockout.objects.link(ob_blk_post_left_mid)
col_00_blockout.objects.link(ob_blk_post_right_mid)
col_00_blockout.objects.link(ob_blk_post_back_right)
col_00_blockout.objects.link(ob_blk_post_back_left)
col_00_blockout.objects.link(ob_mark_player_start)
col_00_blockout.objects.link(ob_mark_temple_direction)
col_03_mountains.objects.link(ob_blk_mountain_back_left)
col_03_mountains.objects.link(ob_blk_mountain_back_right)
col_03_mountains.objects.link(ob_blk_mountain_left_far)
col_03_mountains.objects.link(ob_blk_mountain_right_far)
col_03_mountains.objects.link(ob_blk_mountain_front_left)
col_03_mountains.objects.link(ob_blk_mountain_front_right)
col_03_mountains.objects.link(ob_blk_mountain_back_center)
col_04_waterfall.objects.link(ob_blk_waterfall_right)
col_04_waterfall.objects.link(ob_blk_waterfall_left)
col_05_export.objects.link(ob_mark_export_test)

# ---- scene / render settings (as saved in the file)
scene.camera = ob_camera
scene.frame_start = 1; scene.frame_end = 250; scene.frame_set(1)
scene.render.engine = 'BLENDER_EEVEE_NEXT'
scene.render.bake_bias = 0.0
scene.render.bake_samples = 0
scene.cycles.sampling_pattern = 'TABULATED_SOBOL'
scene.eevee.use_volume_custom_range = False
bpy.context.view_layer.update()
